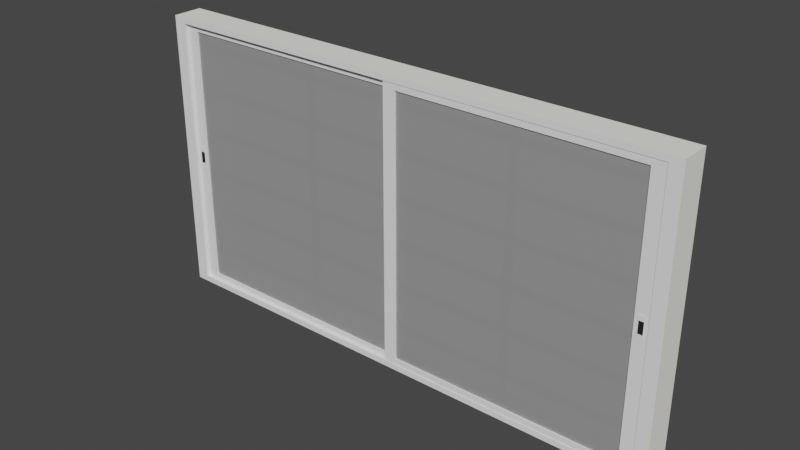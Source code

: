 # Source: Window1.blend  (saved by Blender 3.3.6; exported with 4.5.12 LTS)
import bpy
from mathutils import Matrix  # noqa: F401  (used for matrix-valued properties, if any)

bpy.ops.wm.read_factory_settings(use_empty=True)
scene = bpy.context.scene
scene.name = 'Scene'

# ---- collections
col_collection = bpy.data.collections.new('Collection'); scene.collection.children.link(col_collection)

# ---- materials (node trees are filled in below, after node groups)
mat_cage_in_001 = bpy.data.materials.new('Cage_in.001')
mat_cage_in_001.use_transparent_shadow = False
mat_cage_in_001.diffuse_color = (0.9, 0.9, 0.9, 1.0)
mat_cage_in_001.roughness = 1.0
mat_cage_out_001 = bpy.data.materials.new('Cage_out.001')
mat_cage_out_001.use_transparent_shadow = False
mat_cage_out_001.diffuse_color = (0.92, 0.91, 0.86, 1.0)
mat_cage_out_001.roughness = 1.0
mat_glass_001 = bpy.data.materials.new('Glass.001')
mat_glass_001.surface_render_method = 'BLENDED'
mat_glass_001.blend_method = 'BLEND'
mat_glass_001.use_transparent_shadow = False
mat_glass_001.diffuse_color = (0.8245, 0.8245, 0.8245, 1.0)
mat_glass_001.roughness = 0.69
mat_glass_001.metallic = 0.5
mat_frame_in_001 = bpy.data.materials.new('Frame_in.001')
mat_frame_in_001.use_transparent_shadow = False
mat_frame_in_001.diffuse_color = (0.9, 0.9, 0.9, 1.0)
mat_frame_in_001.roughness = 1.0
mat_frame_out_001 = bpy.data.materials.new('Frame_out.001')
mat_frame_out_001.use_transparent_shadow = False
mat_frame_out_001.diffuse_color = (0.92, 0.91, 0.86, 1.0)
mat_frame_out_001.roughness = 1.0
mat_black_plastic_001 = bpy.data.materials.new('black-plastic.001')
mat_black_plastic_001.use_transparent_shadow = False
mat_black_plastic_001.diffuse_color = (0.02038, 0.02038, 0.02038, 1.0)
mat_black_plastic_001.roughness = 1.0

# ---- material node trees
mat_cage_in_001.use_nodes = True; mat_cage_in_001.node_tree.nodes.clear()
_N = mat_cage_in_001.node_tree.nodes; _L = mat_cage_in_001.node_tree.links
n0 = _N.new('ShaderNodeBsdfPrincipled'); n0.name = 'Principled BSDF'; n0.location = (1200, 0)
n0.distribution = 'GGX'
n0.subsurface_method = 'RANDOM_WALK_SKIN'
n0.inputs[0].default_value = (0.9, 0.9, 0.9, 1.0)
n0.inputs[2].default_value = 1.0
n0.inputs[3].default_value = 1.0
n0.inputs[13].default_value = 0.0
n0.inputs[27].default_value = (0.0, 0.0, 0.0, 1.0)
n0.inputs[28].default_value = 1.0
n1 = _N.new('ShaderNodeOutputMaterial'); n1.name = 'Material Output'; n1.location = (1500, 0)
_L.new(n0.outputs[0], n1.inputs[0])
n1.is_active_output = True
mat_cage_out_001.use_nodes = True; mat_cage_out_001.node_tree.nodes.clear()
_N = mat_cage_out_001.node_tree.nodes; _L = mat_cage_out_001.node_tree.links
n0 = _N.new('ShaderNodeBsdfPrincipled'); n0.name = 'Principled BSDF'; n0.location = (1200, 0)
n0.distribution = 'GGX'
n0.subsurface_method = 'RANDOM_WALK_SKIN'
n0.inputs[0].default_value = (0.92, 0.91, 0.86, 1.0)
n0.inputs[2].default_value = 1.0
n0.inputs[3].default_value = 1.0
n0.inputs[13].default_value = 0.0
n0.inputs[27].default_value = (0.0, 0.0, 0.0, 1.0)
n0.inputs[28].default_value = 1.0
n1 = _N.new('ShaderNodeOutputMaterial'); n1.name = 'Material Output'; n1.location = (1500, 0)
_L.new(n0.outputs[0], n1.inputs[0])
n1.is_active_output = True
mat_glass_001.use_nodes = True; mat_glass_001.node_tree.nodes.clear()
_N = mat_glass_001.node_tree.nodes; _L = mat_glass_001.node_tree.links
n0 = _N.new('ShaderNodeBsdfPrincipled'); n0.name = 'Principled BSDF'; n0.location = (1200, 0)
n0.distribution = 'GGX'
n0.subsurface_method = 'RANDOM_WALK_SKIN'
n0.inputs[0].default_value = (0.8245, 0.8245, 0.8245, 1.0)
n0.inputs[1].default_value = 0.5
n0.inputs[2].default_value = 0.69
n0.inputs[3].default_value = 1.0
n0.inputs[4].default_value = 0.5
n0.inputs[27].default_value = (0.0, 0.0, 0.0, 1.0)
n0.inputs[28].default_value = 1.0
n1 = _N.new('ShaderNodeOutputMaterial'); n1.name = 'Material Output'; n1.location = (1500, 0)
_L.new(n0.outputs[0], n1.inputs[0])
n1.is_active_output = True
mat_frame_in_001.use_nodes = True; mat_frame_in_001.node_tree.nodes.clear()
_N = mat_frame_in_001.node_tree.nodes; _L = mat_frame_in_001.node_tree.links
n0 = _N.new('ShaderNodeBsdfPrincipled'); n0.name = 'Principled BSDF'; n0.location = (1200, 0)
n0.distribution = 'GGX'
n0.subsurface_method = 'RANDOM_WALK_SKIN'
n0.inputs[0].default_value = (0.9, 0.9, 0.9, 1.0)
n0.inputs[2].default_value = 1.0
n0.inputs[3].default_value = 1.0
n0.inputs[13].default_value = 0.0
n0.inputs[27].default_value = (0.0, 0.0, 0.0, 1.0)
n0.inputs[28].default_value = 1.0
n1 = _N.new('ShaderNodeOutputMaterial'); n1.name = 'Material Output'; n1.location = (1500, 0)
_L.new(n0.outputs[0], n1.inputs[0])
n1.is_active_output = True
mat_frame_out_001.use_nodes = True; mat_frame_out_001.node_tree.nodes.clear()
_N = mat_frame_out_001.node_tree.nodes; _L = mat_frame_out_001.node_tree.links
n0 = _N.new('ShaderNodeBsdfPrincipled'); n0.name = 'Principled BSDF'; n0.location = (1200, 0)
n0.distribution = 'GGX'
n0.subsurface_method = 'RANDOM_WALK_SKIN'
n0.inputs[0].default_value = (0.92, 0.91, 0.86, 1.0)
n0.inputs[2].default_value = 1.0
n0.inputs[3].default_value = 1.0
n0.inputs[13].default_value = 0.0
n0.inputs[27].default_value = (0.0, 0.0, 0.0, 1.0)
n0.inputs[28].default_value = 1.0
n1 = _N.new('ShaderNodeOutputMaterial'); n1.name = 'Material Output'; n1.location = (1500, 0)
_L.new(n0.outputs[0], n1.inputs[0])
n1.is_active_output = True
mat_black_plastic_001.use_nodes = True; mat_black_plastic_001.node_tree.nodes.clear()
_N = mat_black_plastic_001.node_tree.nodes; _L = mat_black_plastic_001.node_tree.links
n0 = _N.new('ShaderNodeBsdfPrincipled'); n0.name = 'Principled BSDF'; n0.location = (1200, 0)
n0.distribution = 'GGX'
n0.subsurface_method = 'RANDOM_WALK_SKIN'
n0.inputs[0].default_value = (0.02038, 0.02038, 0.02038, 1.0)
n0.inputs[2].default_value = 1.0
n0.inputs[3].default_value = 1.0
n0.inputs[13].default_value = 0.0
n0.inputs[27].default_value = (0.0, 0.0, 0.0, 1.0)
n0.inputs[28].default_value = 1.0
n1 = _N.new('ShaderNodeOutputMaterial'); n1.name = 'Material Output'; n1.location = (1500, 0)
_L.new(n0.outputs[0], n1.inputs[0])
n1.is_active_output = True

# ---- world
world_world = bpy.data.worlds.new('World'); scene.world = world_world
world_world.use_nodes = True; world_world.node_tree.nodes.clear()
_N = world_world.node_tree.nodes; _L = world_world.node_tree.links
n0 = _N.new('ShaderNodeOutputWorld'); n0.name = 'World Output'; n0.location = (300, 300)
n1 = _N.new('ShaderNodeBackground'); n1.name = 'Background'; n1.location = (10, 300)
n1.inputs[0].default_value = (0.05088, 0.05088, 0.05088, 1.0)
_L.new(n1.outputs[0], n0.inputs[0])
n0.is_active_output = True
world_world.color = (0.05088, 0.05088, 0.05088)
world_world.use_sun_shadow = False
world_world.sun_shadow_jitter_overblur = 0.0

# ---- meshes
me_cage_cube = bpy.data.meshes.new('cage_Cube')
me_cage_cube.from_pydata([(-0.9907, -104.5, -11.54), (-0.9907, -109.0, -11.54), (-89.5, -109.0, -11.54), (-89.5, -104.5, -11.54), (89.5, -104.5, -11.54), (94.0, -104.5, -11.54), (94.0, -109.0, -11.54), (89.5, -109.0, -11.54), (89.5, -109.0, 12.49), (94.0, -109.0, 12.49), (94.0, 109.0, 12.49), (94.0, 109.0, -11.54), (89.5, 109.0, -11.54), (89.5, 109.0, 12.49), (-94.0, -104.5, 12.49), (-94.0, -104.5, -11.54), (-94.0, -109.0, -11.54), (-94.0, -109.0, 12.49), (-89.5, -109.0, 12.49), (-89.5, 109.0, 12.49), (-89.5, 109.0, -11.54), (-94.0, 109.0, -11.54), (-94.0, 109.0, 12.49), (94.0, 104.5, -11.54), (89.5, 104.5, -11.54), (8e-06, 109.0, 12.49), (8e-06, 109.0, -11.54), (-89.5, 104.5, -11.54), (-94.0, 104.5, -11.54), (-94.0, 104.5, 12.49), (89.5, 104.5, 10.06), (89.5, -104.5, 10.06), (-0.9907, -104.5, 10.06), (-89.5, -104.5, 10.06), (8e-06, 104.5, -11.54), (-0.9907, -109.0, 12.49), (94.0, -104.5, 12.49), (94.0, 104.5, 12.49), (8e-06, 104.5, 10.06), (-89.5, 104.5, 10.06), (89.5, 104.5, 12.56), (89.5, -104.5, 12.56), (-0.9907, -104.5, 12.56), (8e-06, 104.5, 12.56), (89.5, 109.0, 13.46), (94.0, 109.0, 13.46), (-89.5, 104.5, 12.56), (-89.5, 104.5, 13.46), (-89.5, -104.5, 13.46), (-89.5, -104.5, 12.56), (-94.0, 109.0, 13.46), (-89.5, 109.0, 13.46), (-89.5, -109.0, 13.46), (-94.0, -109.0, 13.46), (8e-06, 104.5, 13.46), (8e-06, 109.0, 13.46), (89.5, 104.5, 13.46), (89.5, -104.5, 13.46), (94.0, -104.5, 13.46), (94.0, 104.5, 13.46), (-0.9907, -104.5, 13.46), (-0.9907, -109.0, 13.46), (89.5, -109.0, 13.46), (94.0, -109.0, 13.46), (-94.0, 104.5, 13.46), (-94.0, -104.5, 13.46)], [], [(44, 45, 10, 13), (46, 47, 48, 49), (22, 50, 51, 19), (17, 18, 52, 53), (54, 55, 51, 47), (56, 57, 58, 59), (60, 61, 62, 57), (57, 62, 63, 58), (43, 54, 47, 46), (10, 45, 59, 37), (64, 50, 22, 29), (9, 63, 62, 8), (17, 53, 65, 14), (37, 59, 58, 36), (55, 25, 19, 51), (50, 64, 47, 51), (59, 45, 44, 56), (64, 29, 14, 65), (36, 58, 63, 9), (47, 64, 65, 48), (35, 61, 52, 18), (65, 53, 52, 48), (42, 32, 33, 49), (56, 40, 41, 57), (60, 42, 49, 48), (38, 43, 46, 39), (39, 46, 49, 33), (57, 41, 42, 60), (8, 62, 61, 35), (48, 52, 61, 60), (44, 13, 25, 55), (40, 56, 54, 43), (56, 44, 55, 54), (0, 1, 2, 3), (4, 5, 6, 7), (8, 7, 6, 9), (10, 11, 12, 13), (14, 15, 16, 17), (15, 3, 2, 16), (17, 16, 2, 18), (19, 20, 21, 22), (12, 11, 23, 24), (25, 26, 20, 19), (21, 20, 27, 28), (22, 21, 28, 29), (28, 27, 3, 15), (30, 24, 4, 31), (29, 28, 15, 14), (24, 23, 5, 4), (26, 34, 27, 20), (1, 35, 18, 2), (5, 36, 9, 6), (11, 10, 37, 23), (23, 37, 36, 5), (34, 38, 39, 27), (40, 30, 31, 41), (27, 39, 33, 3), (41, 31, 32, 42), (7, 8, 35, 1), (4, 7, 1, 0), (30, 40, 43, 38), (24, 30, 38, 34), (12, 24, 34, 26), (13, 12, 26, 25)])
me_cage_cube.polygons.foreach_set('use_smooth', [True] * 64)
me_cage_cube.polygons.foreach_set('material_index', [0, 0, 0, 0, 0, 0, 0, 0, 0, 0, 0, 0, 0, 0, 0, 0, 0, 0, 0, 0, 0, 0, 0, 0, 0, 0, 0, 0, 0, 0, 0, 0, 0, 1, 1, 1, 1, 1, 1, 1, 1, 1, 1, 1, 1, 1, 1, 1, 1, 1, 1, 1, 1, 1, 1, 1, 1, 1, 1, 1, 1, 1, 1, 1])
_k = set([(1, 2), (1, 7), (2, 16), (3, 27), (4, 7), (4, 24), (5, 6), (5, 23), (6, 7), (6, 9), (9, 63), (10, 11), (10, 45), (11, 12), (11, 23), (12, 26), (15, 16), (15, 28), (16, 17), (17, 53), (20, 21), (20, 26), (21, 22), (21, 28), (22, 50), (24, 30), (24, 34), (27, 34), (27, 39), (30, 31), (30, 40), (31, 41), (33, 49), (39, 46), (40, 56), (41, 57), (44, 45), (44, 55), (45, 59), (46, 47), (47, 48), (47, 54), (48, 49), (48, 60), (50, 51), (50, 64), (51, 55), (52, 53), (52, 61), (53, 65), (54, 56), (56, 57), (57, 60), (58, 59), (58, 63), (61, 62), (62, 63), (64, 65)])
me_cage_cube.attributes.new('sharp_edge', 'BOOLEAN', 'EDGE').data.foreach_set('value', [ (min(e.vertices), max(e.vertices)) in _k for e in me_cage_cube.edges])
me_cage_cube.materials.append(mat_cage_in_001)
me_cage_cube.materials.append(mat_cage_out_001)
me_cage_cube.update()
me_cage_cube.normals_split_custom_set([tuple(v) for v in zip(*[iter([0.0, 1.0, 0.0, 0.0, 1.0, 0.0, 0.0, 1.0, 0.0, 0.0, 1.0, 0.0, 1.0, 0.0, 0.0, 1.0, 0.0, 0.0, 1.0, 0.0, 0.0, 1.0, 0.0, 0.0, 0.0, 1.0, 0.0, 0.0, 1.0, 0.0, 0.0, 1.0, 0.0, 0.0, 1.0, 0.0, 0.0, -1.0, 0.0, 0.0, -1.0, 0.0, 0.0, -1.0, 0.0, 0.0, -1.0, 0.0, 0.0, -2.119e-07, 1.0, 0.0, -2.119e-07, 1.0, 0.0, -2.119e-07, 1.0, 3.638e-08, -1.96e-07, 1.0, 0.0, -1.96e-07, 1.0, 0.0, -1.96e-07, 1.0, 0.0, -1.881e-07, 1.0, 0.0, -1.881e-07, 1.0, 0.0, -2.119e-07, 1.0, 0.0, -2.119e-07, 1.0, 0.0, -2.119e-07, 1.0, 0.0, -1.96e-07, 1.0, 0.0, -1.96e-07, 1.0, 0.0, -2.119e-07, 1.0, 0.0, -2.119e-07, 1.0, 0.0, -1.881e-07, 1.0, 0.0, -1.0, 0.0, 0.0, -1.0, 0.0, 0.0, -1.0, 0.0, 0.0, -1.0, 0.0, 1.0, 0.0, 0.0, 1.0, 0.0, 0.0, 1.0, 0.0, 0.0, 1.0, 0.0, 0.0, -1.0, 2.204e-07, 0.0, -1.0, 4.408e-07, 0.0, -1.0, 2.204e-07, 0.0, -1.0, 1.102e-07, 0.0, 0.0, -1.0, 0.0, 0.0, -1.0, 0.0, 0.0, -1.0, 0.0, 0.0, -1.0, 0.0, -1.0, 0.0, 0.0, -1.0, 0.0, 0.0, -1.0, 0.0, 0.0, -1.0, 0.0, 0.0, 1.0, 0.0, 0.0, 1.0, 0.0, 0.0, 1.0, 0.0, 0.0, 1.0, 0.0, 0.0, 0.0, 1.0, 0.0, 0.0, 1.0, 0.0, 0.0, 1.0, 0.0, 0.0, 1.0, 0.0, 0.0, -2.119e-07, 1.0, 5.458e-08, -1.881e-07, 1.0, 3.638e-08, -1.96e-07, 1.0, 0.0, -2.119e-07, 1.0, 0.0, -1.881e-07, 1.0, 0.0, -2.119e-07, 1.0, 0.0, -2.119e-07, 1.0, 0.0, -1.96e-07, 1.0, -1.0, 2.204e-07, 0.0, -1.0, 1.102e-07, 0.0, -1.0, 0.0, 0.0, -1.0, 0.0, 0.0, 1.0, 0.0, 0.0, 1.0, 0.0, 0.0, 1.0, 0.0, 0.0, 1.0, 0.0, 0.0, 3.638e-08, -1.96e-07, 1.0, 5.458e-08, -1.881e-07, 1.0, 5.458e-08, -1.881e-07, 1.0, 3.638e-08, -1.96e-07, 1.0, 0.0, -1.0, 0.0, 0.0, -1.0, 0.0, 0.0, -1.0, 0.0, 0.0, -1.0, 0.0, 5.458e-08, -1.881e-07, 1.0, 0.0, -2.119e-07, 1.0, 0.0, -2.119e-07, 1.0, 3.638e-08, -1.96e-07, 1.0, -4.216e-08, 1.0, 0.0, -4.216e-08, 1.0, 0.0, 0.0, 1.0, 0.0, 0.0, 1.0, 0.0, -1.0, 0.0, 0.0, -1.0, 0.0, 0.0, -1.0, 0.0, 0.0, -1.0, 0.0, 0.0, -4.216e-08, 1.0, 0.0, -4.216e-08, 1.0, 0.0, 0.0, 1.0, 0.0, 0.0, 1.0, 0.0, 0.0, -1.0, 0.0, 0.0, -1.0, 0.0, 0.0, -1.0, 0.0, 0.0, -1.0, 0.0, 1.0, 0.0, 0.0, 1.0, 0.0, 0.0, 1.0, 0.0, 0.0, 1.0, 0.0, 0.0, -8.431e-08, 1.0, 0.0, -8.431e-08, 1.0, 0.0, -4.216e-08, 1.0, 0.0, -4.216e-08, 1.0, 0.0, 0.0, -1.0, 0.0, 0.0, -1.0, 0.0, 0.0, -1.0, 0.0, 0.0, -1.0, 0.0, 3.638e-08, -1.96e-07, 1.0, 0.0, -2.119e-07, 1.0, 0.0, -2.119e-07, 1.0, 0.0, -2.119e-07, 1.0, 0.0, 1.0, 0.0, 0.0, 1.0, 0.0, 0.0, 1.0, 0.0, 0.0, 1.0, 0.0, 0.0, -1.0, 0.0, 0.0, -1.0, 0.0, 0.0, -1.0, 0.0, 0.0, -1.0, 0.0, 0.0, -1.96e-07, 1.0, 0.0, -2.119e-07, 1.0, 0.0, -2.119e-07, 1.0, 0.0, -2.119e-07, 1.0, 0.0, 2.119e-07, -1.0, 0.0, 2.119e-07, -1.0, 0.0, 2.119e-07, -1.0, 0.0, 1.96e-07, -1.0, 0.0, 1.881e-07, -1.0, 0.0, 1.881e-07, -1.0, 0.0, 2.119e-07, -1.0, 0.0, 2.119e-07, -1.0, 0.0, -1.0, 0.0, 0.0, -1.0, 0.0, 0.0, -1.0, 0.0, 0.0, -1.0, 0.0, 0.0, 1.0, 0.0, 0.0, 1.0, 0.0, 0.0, 1.0, 0.0, 0.0, 1.0, 0.0, -1.0, 0.0, 0.0, -1.0, 0.0, 0.0, -1.0, 0.0, 0.0, -1.0, 0.0, 0.0, 0.0, 1.881e-07, -1.0, 0.0, 1.96e-07, -1.0, 0.0, 2.119e-07, -1.0, 0.0, 2.119e-07, -1.0, 0.0, -1.0, 0.0, 0.0, -1.0, 0.0, 0.0, -1.0, 0.0, 0.0, -1.0, 0.0, 0.0, 1.0, 0.0, 0.0, 1.0, 0.0, 0.0, 1.0, 0.0, 0.0, 1.0, 0.0, 0.0, 2.119e-07, -1.0, 0.0, 2.119e-07, -1.0, 0.0, 1.881e-07, -1.0, 0.0, 1.96e-07, -1.0, 0.0, 1.0, 0.0, 0.0, 1.0, 0.0, 0.0, 1.0, 0.0, 0.0, 1.0, 0.0, 0.0, 2.119e-07, -1.0, 0.0, 2.119e-07, -1.0, 0.0, 1.96e-07, -1.0, 0.0, 1.881e-07, -1.0, -1.0, 2.204e-07, 0.0, -1.0, 0.0, 0.0, -1.0, 0.0, 0.0, -1.0, 1.102e-07, 0.0, 0.0, 1.881e-07, -1.0, 0.0, 1.96e-07, -1.0, 0.0, 1.96e-07, -1.0, 0.0, 1.881e-07, -1.0, -1.0, 0.0, 0.0, -1.0, 0.0, 0.0, -1.0, 0.0, 0.0, -1.0, 0.0, 0.0, -1.0, 1.102e-07, 0.0, -1.0, 0.0, 0.0, -1.0, 0.0, 0.0, -1.0, 0.0, 0.0, 0.0, 1.96e-07, -1.0, 0.0, 1.881e-07, -1.0, 0.0, 1.881e-07, -1.0, 0.0, 1.881e-07, -1.0, 0.0, 2.119e-07, -1.0, 0.0, 2.119e-07, -1.0, 0.0, 1.96e-07, -1.0, 0.0, 2.119e-07, -1.0, 0.0, -1.0, 0.0, 0.0, -1.0, 0.0, 0.0, -1.0, 0.0, 0.0, -1.0, 0.0, 1.0, 0.0, 0.0, 1.0, 0.0, 0.0, 1.0, 0.0, 0.0, 1.0, 0.0, 0.0, 1.0, 0.0, 0.0, 1.0, 0.0, 0.0, 1.0, 0.0, 0.0, 1.0, 0.0, 0.0, 1.0, 0.0, 0.0, 1.0, 0.0, 0.0, 1.0, 0.0, 0.0, 1.0, 0.0, 0.0, 0.0, -1.0, 0.0, 0.0, -1.0, 0.0, 0.0, -1.0, 0.0, 0.0, -1.0, 0.0, -1.0, 0.0, 0.0, -1.0, 0.0, 0.0, -1.0, 0.0, 0.0, -1.0, 0.0, 0.0, 1.0, 0.0, 0.0, 1.0, 0.0, 0.0, 1.0, 0.0, 0.0, 1.0, 0.0, 0.0, -8.431e-08, 1.0, 0.0, -8.431e-08, 1.0, 0.0, -4.216e-08, 1.0, 0.0, -4.216e-08, 1.0, 0.0, 0.0, -1.0, 0.0, 0.0, -1.0, 0.0, 0.0, -1.0, 0.0, 0.0, -1.0, 0.0, 0.0, 2.119e-07, -1.0, 0.0, 2.119e-07, -1.0, 0.0, 2.119e-07, -1.0, 0.0, 2.119e-07, -1.0, 0.0, -1.0, 0.0, 0.0, -1.0, 0.0, 0.0, -1.0, 0.0, 0.0, -1.0, 0.0, 0.0, -1.0, 0.0, 0.0, -1.0, 0.0, 0.0, -1.0, 0.0, 0.0, -1.0, 0.0, 0.0, 2.119e-07, -1.0, 0.0, 1.96e-07, -1.0, 0.0, 2.119e-07, -1.0, 0.0, 2.119e-07, -1.0, 0.0, 1.0, 0.0, 0.0, 1.0, 0.0, 0.0, 1.0, 0.0, 0.0, 1.0, 0.0])] * 3)])
me_sweethome3d_opening_on_rail_1_glass_001 = bpy.data.meshes.new('sweethome3d_opening_on_rail_1_glass.001')
me_sweethome3d_opening_on_rail_1_glass_001.from_pydata([(2.174, -99.9, 11.86), (2.174, 99.9, 11.86), (2.174, 99.9, 11.66), (2.174, -99.9, 11.66), (85.04, 99.9, 11.86), (85.04, 99.9, 11.66), (85.04, -99.9, 11.86), (85.04, -99.9, 11.66), (-2.257, 99.82, 11.74), (-2.257, 104.4, 11.74), (-2.257, 104.4, 10.49), (-2.257, 99.82, 10.49), (2.243, 104.4, 11.74), (2.243, 104.4, 10.49), (2.243, 99.82, 12.99), (2.243, 104.4, 12.99), (-2.257, 104.4, 12.99), (-2.257, 99.82, 12.99), (-2.257, -99.82, 11.74), (-2.257, -99.82, 12.99), (84.97, 99.82, 12.99), (84.97, -99.82, 12.99), (89.47, -99.82, 12.99), (89.47, 99.82, 12.99), (84.97, 104.4, 12.99), (89.47, 99.82, 11.74), (89.47, 99.82, 10.49), (89.47, 104.4, 10.49), (89.47, 104.4, 11.74), (84.97, 104.4, 10.49), (84.97, 104.4, 11.74), (89.47, 104.4, 12.99), (89.47, -99.82, 11.74), (89.47, -99.82, 10.49), (84.97, -104.4, 11.74), (84.97, -104.4, 12.99), (2.243, -104.4, 12.99), (2.243, -104.4, 11.74), (-2.257, -99.82, 10.49), (-2.257, -104.4, 10.49), (-2.257, -104.4, 11.74), (2.243, -104.4, 10.49), (2.243, -99.82, 12.99), (-2.257, -104.4, 12.99), (89.47, -104.4, 11.74), (89.47, -104.4, 10.49), (84.97, -104.4, 10.49), (89.47, -104.4, 12.99), (84.97, -99.82, 11.74), (2.243, -99.82, 11.74), (84.97, 99.82, 11.74), (2.243, 99.82, 11.74), (2.243, 99.82, 10.49), (2.243, -99.82, 10.49), (84.97, 99.82, 10.49), (84.97, -99.82, 10.49), (86.06, 4.495, 13.22), (86.06, 8.5, 13.22), (86.06, 8.5, 13.01), (86.06, 4.495, 13.01), (88.07, 8.5, 13.22), (88.37, 8.5, 13.22), (88.37, 8.5, 13.01), (88.07, 8.5, 13.01), (88.37, -4.495, 13.22), (88.37, -8.5, 13.22), (88.37, -8.5, 13.01), (88.37, -4.495, 13.01), (86.37, -8.5, 13.22), (86.06, -8.5, 13.22), (86.06, -8.5, 13.01), (86.37, -8.5, 13.01), (88.07, 4.495, 13.01), (88.37, 4.495, 13.01), (86.37, 4.495, 13.22), (86.37, 8.5, 13.22), (86.37, -4.495, 13.22), (86.06, -4.495, 13.22), (88.07, -8.5, 13.01), (88.07, -4.495, 13.01), (88.37, 4.495, 13.22), (86.06, -4.495, 13.01), (86.37, 4.495, 13.01), (86.37, -4.495, 13.01), (88.07, 4.495, 13.22), (88.07, -4.495, 13.22), (88.07, 4.495, 13.04), (88.07, -4.495, 13.04), (88.07, -8.5, 13.22), (86.37, 8.5, 13.01), (86.37, -4.495, 13.04), (86.37, 4.495, 13.04)], [], [(0, 1, 2, 3), (1, 4, 5, 2), (4, 6, 7, 5), (6, 0, 3, 7), (3, 2, 5, 7), (6, 4, 1, 0), (8, 9, 10, 11), (9, 12, 13, 10), (14, 15, 16, 17), (8, 18, 19, 17), (20, 21, 22, 23), (24, 15, 14, 20), (25, 26, 27, 28), (28, 27, 29, 30), (20, 23, 31, 24), (25, 32, 33, 26), (34, 35, 36, 37), (18, 38, 39, 40), (40, 39, 41, 37), (42, 19, 43, 36), (17, 19, 42, 14), (35, 21, 42, 36), (32, 44, 45, 33), (44, 34, 46, 45), (21, 35, 47, 22), (30, 12, 15, 24), (29, 13, 12, 30), (47, 35, 34, 44), (22, 47, 44, 32), (43, 40, 37, 36), (19, 18, 40, 43), (46, 34, 37, 41), (23, 22, 32, 25), (31, 28, 30, 24), (23, 25, 28, 31), (11, 38, 18, 8), (16, 15, 12, 9), (17, 16, 9, 8), (21, 48, 49, 42), (21, 20, 50, 48), (20, 14, 51, 50), (42, 49, 51, 14), (11, 10, 13, 52), (52, 53, 38, 11), (49, 53, 52, 51), (54, 52, 13, 29), (50, 51, 52, 54), (26, 54, 29, 27), (26, 33, 55, 54), (48, 50, 54, 55), (38, 53, 41, 39), (55, 46, 41, 53), (48, 55, 53, 49), (33, 45, 46, 55), (87, 86, 91, 90), (56, 57, 58, 59), (60, 61, 62, 63), (64, 65, 66, 67), (68, 69, 70, 71), (72, 63, 62, 73), (74, 75, 57, 56), (68, 76, 77, 69), (76, 74, 56, 77), (78, 79, 67, 66), (79, 72, 73, 67), (61, 80, 73, 62), (80, 64, 67, 73), (69, 77, 81, 70), (77, 56, 59, 81), (81, 59, 82, 83), (83, 82, 72, 79), (70, 81, 83, 71), (71, 83, 79, 78), (64, 80, 84, 85), (85, 84, 86, 87), (65, 64, 85, 88), (88, 85, 76, 68), (80, 61, 60, 84), (84, 60, 75, 74), (59, 58, 89, 82), (82, 89, 63, 72), (65, 88, 78, 66), (88, 68, 71, 78), (57, 75, 89, 58), (75, 60, 63, 89), (74, 76, 90, 91), (76, 85, 87, 90), (84, 74, 91, 86)])
me_sweethome3d_opening_on_rail_1_glass_001.polygons.foreach_set('use_smooth', [True] * 88)
me_sweethome3d_opening_on_rail_1_glass_001.polygons.foreach_set('material_index', [0, 0, 0, 0, 0, 0, 1, 1, 1, 1, 1, 1, 1, 1, 1, 1, 1, 1, 1, 1, 1, 1, 1, 1, 1, 1, 1, 1, 1, 1, 1, 1, 1, 1, 1, 1, 1, 1, 1, 1, 1, 1, 2, 2, 2, 2, 2, 2, 2, 2, 2, 2, 2, 2, 3, 1, 1, 1, 1, 1, 1, 1, 1, 1, 1, 1, 1, 1, 1, 1, 1, 1, 1, 1, 1, 1, 1, 1, 1, 1, 1, 1, 1, 1, 1, 1, 1, 1])
_k = set([(0, 1), (0, 3), (0, 6), (1, 2), (1, 4), (2, 3), (2, 5), (3, 7), (4, 5), (4, 6), (5, 7), (6, 7), (9, 10), (9, 16), (10, 11), (10, 13), (11, 38), (13, 29), (14, 20), (14, 42), (14, 51), (15, 16), (15, 24), (16, 17), (17, 19), (19, 43), (20, 21), (20, 50), (21, 42), (21, 48), (22, 23), (22, 47), (23, 31), (24, 31), (26, 27), (26, 33), (27, 28), (27, 29), (28, 31), (33, 45), (35, 36), (35, 47), (36, 43), (38, 39), (39, 40), (39, 41), (40, 43), (41, 46), (42, 49), (44, 45), (44, 47), (45, 46), (48, 55), (49, 53), (50, 54), (51, 52), (52, 53), (52, 54), (53, 55), (54, 55), (56, 57), (56, 77), (57, 58), (57, 75), (58, 59), (58, 89), (59, 81), (60, 61), (60, 75), (61, 62), (61, 80), (62, 63), (62, 73), (63, 89), (64, 65), (64, 80), (65, 66), (65, 88), (66, 67), (66, 78), (67, 73), (68, 69), (68, 88), (69, 70), (69, 77), (70, 71), (70, 81), (71, 78), (74, 76), (74, 84), (74, 91), (76, 85), (76, 90), (84, 85), (84, 86), (85, 87), (86, 87), (86, 91), (87, 90), (90, 91)])
me_sweethome3d_opening_on_rail_1_glass_001.attributes.new('sharp_edge', 'BOOLEAN', 'EDGE').data.foreach_set('value', [ (min(e.vertices), max(e.vertices)) in _k for e in me_sweethome3d_opening_on_rail_1_glass_001.edges])
me_sweethome3d_opening_on_rail_1_glass_001.materials.append(mat_glass_001)
me_sweethome3d_opening_on_rail_1_glass_001.materials.append(mat_frame_in_001)
me_sweethome3d_opening_on_rail_1_glass_001.materials.append(mat_frame_out_001)
me_sweethome3d_opening_on_rail_1_glass_001.materials.append(mat_black_plastic_001)
me_sweethome3d_opening_on_rail_1_glass_001.update()
me_sweethome3d_opening_on_rail_1_glass_001.normals_split_custom_set([tuple(v) for v in zip(*[iter([-1.0, -6.195e-10, 0.0, -1.0, -6.195e-10, 0.0, -1.0, -6.195e-10, 0.0, -1.0, -6.195e-10, 0.0, 0.0, 1.0, 0.0, 0.0, 1.0, 0.0, 0.0, 1.0, 0.0, 0.0, 1.0, 0.0, 1.0, 2.728e-08, 0.0, 1.0, 2.728e-08, 0.0, 1.0, 2.728e-08, 0.0, 1.0, 2.728e-08, 0.0, 0.0, -1.0, 0.0, 0.0, -1.0, 0.0, 0.0, -1.0, 0.0, 0.0, -1.0, 0.0, 0.0, 9.547e-08, -1.0, 0.0, 9.547e-08, -1.0, 0.0, 9.547e-08, -1.0, 0.0, 9.547e-08, -1.0, 0.0, -9.069e-08, 1.0, 0.0, -9.069e-08, 1.0, 0.0, -9.069e-08, 1.0, 0.0, -9.069e-08, 1.0, -1.0, -7.269e-10, 0.0, -1.0, -1.128e-09, 0.0, -1.0, -1.128e-09, 0.0, -1.0, -7.334e-10, 0.0, 0.0, 1.0, 0.0, 0.0, 1.0, 0.0, 0.0, 1.0, 0.0, 0.0, 1.0, 0.0, 0.0, -3.981e-08, 1.0, 0.0, 0.0, 1.0, 0.0, 0.0, 1.0, 0.0, -5.971e-08, 1.0, -1.0, -7.269e-10, 0.0, -1.0, -1.627e-10, 0.0, -1.0, -1.563e-10, 0.0, -1.0, -7.205e-10, 0.0, 0.0, -3.981e-08, 1.0, 0.0, -1.796e-07, 1.0, 0.0, -1.645e-07, 1.0, 0.0, -5.971e-08, 1.0, 0.0, 0.0, 1.0, 0.0, 0.0, 1.0, 0.0, -3.981e-08, 1.0, 0.0, -3.981e-08, 1.0, 1.0, 1.226e-09, 0.0, 1.0, -6.417e-09, 0.0, 1.0, 0.0, 0.0, 1.0, 0.0, 0.0, 0.0, 1.0, 0.0, 0.0, 1.0, 0.0, 0.0, 1.0, 0.0, 0.0, 1.0, 0.0, 0.0, -3.981e-08, 1.0, 0.0, -5.971e-08, 1.0, 0.0, 0.0, 1.0, 0.0, 0.0, 1.0, 1.0, 1.226e-09, 0.0, 1.0, -1.223e-07, 0.0, 1.0, -1.3e-07, 0.0, 1.0, -6.417e-09, 0.0, 0.0, -1.0, 0.0, 0.0, -1.0, 0.0, 0.0, -1.0, 0.0, 0.0, -1.0, 0.0, -1.0, -1.627e-10, 0.0, -1.0, -1.691e-10, 0.0, -1.0, 0.0, 0.0, -1.0, 0.0, 0.0, 0.0, -1.0, 0.0, 0.0, -1.0, 0.0, 0.0, -1.0, 0.0, 0.0, -1.0, 0.0, 0.0, -1.796e-07, 1.0, 0.0, -1.645e-07, 1.0, 0.0, -2.096e-07, 1.0, 0.0, -2.096e-07, 1.0, 0.0, -5.971e-08, 1.0, 0.0, -1.645e-07, 1.0, 0.0, -1.796e-07, 1.0, 0.0, -3.981e-08, 1.0, 0.0, -2.096e-07, 1.0, 0.0, -1.796e-07, 1.0, 0.0, -1.796e-07, 1.0, 0.0, -2.096e-07, 1.0, 1.0, -1.223e-07, 0.0, 1.0, -2.471e-07, 0.0, 1.0, -2.471e-07, 0.0, 1.0, -1.3e-07, 0.0, 0.0, -1.0, 0.0, 0.0, -1.0, 0.0, 0.0, -1.0, 0.0, 0.0, -1.0, 0.0, 0.0, -1.796e-07, 1.0, 0.0, -2.096e-07, 1.0, 0.0, -2.096e-07, 1.0, 0.0, -1.645e-07, 1.0, 0.0, 1.0, 0.0, 0.0, 1.0, 0.0, 0.0, 1.0, 0.0, 0.0, 1.0, 0.0, 0.0, 1.0, 0.0, 0.0, 1.0, 0.0, 0.0, 1.0, 0.0, 0.0, 1.0, 0.0, 0.0, -1.0, 0.0, 0.0, -1.0, 0.0, 0.0, -1.0, 0.0, 0.0, -1.0, 0.0, 1.0, -1.147e-07, 0.0, 1.0, -2.471e-07, 0.0, 1.0, -2.471e-07, 0.0, 1.0, -1.223e-07, 0.0, 0.0, -1.0, 0.0, 0.0, -1.0, 0.0, 0.0, -1.0, 0.0, 0.0, -1.0, 0.0, -1.0, -1.563e-10, 0.0, -1.0, -1.627e-10, 0.0, -1.0, 0.0, 0.0, -1.0, 0.0, 0.0, 0.0, -1.0, 0.0, 0.0, -1.0, 0.0, 0.0, -1.0, 0.0, 0.0, -1.0, 0.0, 1.0, 8.869e-09, 0.0, 1.0, -1.147e-07, 0.0, 1.0, -1.223e-07, 0.0, 1.0, 1.226e-09, 0.0, 0.0, 1.0, 0.0, 0.0, 1.0, 0.0, 0.0, 1.0, 0.0, 0.0, 1.0, 0.0, 1.0, 8.869e-09, 0.0, 1.0, 1.226e-09, 0.0, 1.0, 0.0, 0.0, 1.0, 0.0, 0.0, -1.0, -7.334e-10, 0.0, -1.0, -1.691e-10, 0.0, -1.0, -1.627e-10, 0.0, -1.0, -7.269e-10, 0.0, 0.0, 1.0, 0.0, 0.0, 1.0, 0.0, 0.0, 1.0, 0.0, 0.0, 1.0, 0.0, -1.0, -7.205e-10, 0.0, -1.0, -1.128e-09, 0.0, -1.0, -1.128e-09, 0.0, -1.0, -7.269e-10, 0.0, 0.0, 1.0, 0.0, 0.0, 1.0, 0.0, 0.0, 1.0, 0.0, 0.0, 1.0, 0.0, -1.0, -2.452e-09, 0.0, -1.0, -2.452e-09, 0.0, -1.0, -2.452e-09, 0.0, -1.0, -2.452e-09, 0.0, 0.0, -1.0, 0.0, 0.0, -1.0, 0.0, 0.0, -1.0, 0.0, 0.0, -1.0, 0.0, 1.0, 0.0, 0.0, 1.0, 0.0, 0.0, 1.0, 0.0, 0.0, 1.0, 0.0, 0.0, 0.0, 1.621e-07, -1.0, 0.0, 2.096e-07, -1.0, 0.0, 2.096e-07, -1.0, 0.0, 1.78e-07, -1.0, 0.0, 1.78e-07, -1.0, 0.0, 1.78e-07, -1.0, 0.0, 1.621e-07, -1.0, 0.0, 1.621e-07, -1.0, 1.0, 0.0, 0.0, 1.0, 0.0, 0.0, 1.0, 0.0, 0.0, 1.0, 0.0, 0.0, 0.0, 1.78e-07, -1.0, 0.0, 1.78e-07, -1.0, 0.0, 2.096e-07, -1.0, 0.0, 2.096e-07, -1.0, 0.0, -1.0, 0.0, 0.0, -1.0, 0.0, 0.0, -1.0, 0.0, 0.0, -1.0, 0.0, 0.0, 1.621e-07, -1.0, 0.0, 1.78e-07, -1.0, 0.0, 2.096e-07, -1.0, 0.0, 2.096e-07, -1.0, 0.0, 1.621e-07, -1.0, 0.0, 1.621e-07, -1.0, 0.0, 1.78e-07, -1.0, 0.0, 1.78e-07, -1.0, -1.0, -2.452e-09, 0.0, -1.0, -2.452e-09, 0.0, -1.0, -2.452e-09, 0.0, -1.0, -2.452e-09, 0.0, 0.0, 1.621e-07, -1.0, 0.0, 1.78e-07, -1.0, 0.0, 2.096e-07, -1.0, 0.0, 2.096e-07, -1.0, 0.0, 1.78e-07, -1.0, 0.0, 2.096e-07, -1.0, 0.0, 2.096e-07, -1.0, 0.0, 1.78e-07, -1.0, 0.0, 1.0, 0.0, 0.0, 1.0, 0.0, 0.0, 1.0, 0.0, 0.0, 1.0, 0.0, 0.0, 1.621e-07, -1.0, 0.0, 2.096e-07, -1.0, 0.0, 2.096e-07, -1.0, 0.0, 1.78e-07, -1.0, 0.0, -2.122e-07, 1.0, 0.0, -2.122e-07, 1.0, 0.0, -2.122e-07, 1.0, 0.0, -2.122e-07, 1.0, -1.0, -3.538e-09, 0.0, -1.0, -6.502e-08, 0.0, -1.0, -6.502e-08, 0.0, -1.0, -3.537e-09, 0.0, 0.0, 1.0, -6.17e-06, 0.0, 1.0, -7.136e-06, 0.0, 1.0, -7.136e-06, 0.0, 1.0, -6.17e-06, 1.0, -1.84e-07, 0.0, 1.0, 0.0, 0.0, 1.0, 0.0, 0.0, 1.0, -1.84e-07, 0.0, 0.0, -1.0, 3.085e-06, 0.0, -1.0, 3.568e-06, 0.0, -1.0, 3.568e-06, 0.0, -1.0, 3.085e-06, -1.372e-06, -1.295e-08, -1.0, 0.0, -2.381e-07, -1.0, 0.0, -2.381e-07, -1.0, -2.744e-06, -1.295e-08, -1.0, 0.0, -7.073e-08, 1.0, 0.0, 0.0, 1.0, 0.0, 0.0, 1.0, 0.0, -1.061e-07, 1.0, 0.0, 2.381e-07, 1.0, 0.0, 8.8e-08, 1.0, 0.0, 1.295e-08, 1.0, 0.0, 2.381e-07, 1.0, 0.0, 8.8e-08, 1.0, 0.0, -7.073e-08, 1.0, 0.0, -1.061e-07, 1.0, 0.0, 1.295e-08, 1.0, 0.0, 0.0, -1.0, -1.372e-06, 1.061e-07, -1.0, -2.744e-06, 1.061e-07, -1.0, 0.0, 0.0, -1.0, -1.372e-06, 1.061e-07, -1.0, -1.372e-06, -1.295e-08, -1.0, -2.744e-06, -1.295e-08, -1.0, -2.744e-06, 1.061e-07, -1.0, 1.0, 4.129e-07, 0.0, 1.0, 2.247e-08, 0.0, 1.0, 2.247e-08, 0.0, 1.0, 4.129e-07, 0.0, 1.0, 2.247e-08, 0.0, 1.0, -1.84e-07, 0.0, 1.0, -1.84e-07, 0.0, 1.0, 2.247e-08, 0.0, -1.0, 0.0, 0.0, -1.0, 2.897e-08, 0.0, -1.0, 2.897e-08, 0.0, -1.0, 0.0, 0.0, -1.0, 2.897e-08, 0.0, -1.0, -3.538e-09, 0.0, -1.0, -3.537e-09, 0.0, -1.0, 2.897e-08, 0.0, 2.744e-06, 1.061e-07, -1.0, 2.744e-06, -1.295e-08, -1.0, 1.372e-06, -1.295e-08, -1.0, 1.372e-06, 1.061e-07, -1.0, 1.372e-06, 1.061e-07, -1.0, 1.372e-06, -1.295e-08, -1.0, -1.372e-06, -1.295e-08, -1.0, -1.372e-06, 1.061e-07, -1.0, 0.0, 0.0, -1.0, 2.744e-06, 1.061e-07, -1.0, 1.372e-06, 1.061e-07, -1.0, 0.0, 0.0, -1.0, 0.0, 0.0, -1.0, 1.372e-06, 1.061e-07, -1.0, -1.372e-06, 1.061e-07, -1.0, 0.0, 0.0, -1.0, 0.0, 1.295e-08, 1.0, 0.0, -1.061e-07, 1.0, 0.0, -7.073e-08, 1.0, 0.0, 8.8e-08, 1.0, -1.0, 7.569e-08, 0.0, -1.0, 7.569e-08, 0.0, -1.0, 7.569e-08, 0.0, -1.0, 7.569e-08, 0.0, 0.0, 2.381e-07, 1.0, 0.0, 1.295e-08, 1.0, 0.0, 8.8e-08, 1.0, 0.0, 2.381e-07, 1.0, 0.0, 2.381e-07, 1.0, 0.0, 8.8e-08, 1.0, 0.0, 8.8e-08, 1.0, 0.0, 2.381e-07, 1.0, 0.0, -1.061e-07, 1.0, 0.0, 0.0, 1.0, 0.0, 0.0, 1.0, 0.0, -7.073e-08, 1.0, 0.0, -7.073e-08, 1.0, 0.0, 0.0, 1.0, 0.0, 0.0, 1.0, 0.0, -7.073e-08, 1.0, 2.744e-06, -1.295e-08, -1.0, 0.0, -2.381e-07, -1.0, 0.0, -2.381e-07, -1.0, 1.372e-06, -1.295e-08, -1.0, 1.372e-06, -1.295e-08, -1.0, 0.0, -2.381e-07, -1.0, 0.0, -2.381e-07, -1.0, -1.372e-06, -1.295e-08, -1.0, 0.0, -1.0, 3.568e-06, 0.0, -1.0, 3.085e-06, 0.0, -1.0, 3.085e-06, 0.0, -1.0, 3.568e-06, 0.0, -1.0, 3.085e-06, 0.0, -1.0, 3.085e-06, 0.0, -1.0, 3.085e-06, 0.0, -1.0, 3.085e-06, 0.0, 1.0, -7.136e-06, 0.0, 1.0, -6.17e-06, 0.0, 1.0, -6.17e-06, 0.0, 1.0, -7.136e-06, 0.0, 1.0, -6.17e-06, 0.0, 1.0, -6.17e-06, 0.0, 1.0, -6.17e-06, 0.0, 1.0, -6.17e-06, 1.0, 1.527e-07, 0.0, 1.0, 1.527e-07, 0.0, 1.0, 1.527e-07, 0.0, 1.0, 1.527e-07, 0.0, 0.0, 1.0, 0.0, 0.0, 1.0, 0.0, 0.0, 1.0, 0.0, 0.0, 1.0, 0.0, 0.0, -1.0, -6.142e-06, 0.0, -1.0, -6.142e-06, 0.0, -1.0, -6.142e-06, 0.0, -1.0, -6.142e-06])] * 3)])
me_sweethome3d_opening_on_rail_2_frame = bpy.data.meshes.new('sweethome3d_opening_on_rail_2_frame')
me_sweethome3d_opening_on_rail_2_frame.from_pydata([(-84.97, 99.82, 10.49), (-84.97, 104.4, 10.49), (-89.47, 104.4, 10.49), (-89.47, 99.82, 10.49), (-2.243, 99.82, 10.49), (-2.243, -99.82, 10.49), (2.257, -99.82, 10.49), (2.257, 99.82, 10.49), (-2.243, 104.4, 10.49), (2.257, 104.4, 10.49), (-84.97, -99.82, 10.49), (-89.47, -99.82, 10.49), (-89.47, -104.4, 10.49), (-84.97, -104.4, 10.49), (-2.243, -104.4, 10.49), (2.257, -104.4, 10.49), (-2.243, -104.4, 9.235), (2.257, -104.4, 9.235), (-2.243, -99.82, 9.235), (-84.97, -99.82, 9.235), (-2.243, 99.82, 9.235), (-84.97, 99.82, 9.235), (-89.47, 99.82, 9.235), (-89.47, 104.4, 9.235), (-89.47, 104.4, 7.985), (-89.47, 99.82, 7.985), (-84.97, 104.4, 9.235), (-84.97, 104.4, 7.985), (-84.97, 99.82, 7.985), (-89.47, -99.82, 9.235), (-84.97, -99.82, 7.985), (-89.47, -99.82, 7.985), (-2.243, 99.82, 7.985), (-2.243, 104.4, 7.985), (2.257, 99.82, 9.235), (2.257, 99.82, 7.985), (2.257, 104.4, 7.985), (2.257, 104.4, 9.235), (-2.243, 104.4, 9.235), (2.257, -99.82, 9.235), (2.257, -99.82, 7.985), (-2.243, -99.82, 7.985), (-84.97, -104.4, 9.235), (-89.47, -104.4, 7.985), (-89.47, -104.4, 9.235), (-84.97, -104.4, 7.985), (-2.243, -104.4, 7.985), (2.257, -104.4, 7.985), (-85.04, -99.9, 9.362), (-85.04, 99.9, 9.362), (-85.04, 99.9, 9.162), (-85.04, -99.9, 9.162), (-2.174, 99.9, 9.362), (-2.174, 99.9, 9.162), (-2.174, -99.9, 9.362), (-2.174, -99.9, 9.162), (-88.4, 4.495, 10.72), (-88.4, 8.5, 10.72), (-88.4, 8.5, 10.51), (-88.4, 4.495, 10.51), (-86.39, 8.5, 10.72), (-86.08, 8.5, 10.72), (-86.08, 8.5, 10.51), (-86.39, 8.5, 10.51), (-86.08, -4.495, 10.72), (-86.08, -8.5, 10.72), (-86.08, -8.5, 10.51), (-86.08, -4.495, 10.51), (-88.09, -8.5, 10.72), (-88.4, -8.5, 10.72), (-88.4, -8.5, 10.51), (-88.09, -8.5, 10.51), (-86.39, 4.495, 10.51), (-86.08, 4.495, 10.51), (-88.09, 4.495, 10.72), (-88.09, 8.5, 10.72), (-88.09, -4.495, 10.72), (-88.4, -4.495, 10.72), (-86.39, -8.5, 10.51), (-86.39, -4.495, 10.51), (-86.08, 4.495, 10.72), (-88.4, -4.495, 10.51), (-88.09, 4.495, 10.51), (-88.09, -4.495, 10.51), (-86.39, 4.495, 10.72), (-86.39, -4.495, 10.72), (-86.39, 4.495, 10.54), (-86.39, -4.495, 10.54), (-86.39, -8.5, 10.72), (-88.09, 8.5, 10.51), (-88.09, -4.495, 10.54), (-88.09, 4.495, 10.54)], [], [(0, 1, 2, 3), (4, 5, 6, 7), (8, 1, 0, 4), (4, 7, 9, 8), (10, 11, 12, 13), (3, 11, 10, 0), (14, 5, 10, 13), (5, 14, 15, 6), (15, 14, 16, 17), (5, 18, 19, 10), (5, 4, 20, 18), (4, 0, 21, 20), (10, 19, 21, 0), (22, 23, 24, 25), (23, 26, 27, 24), (25, 24, 27, 28), (22, 29, 11, 3), (28, 30, 31, 25), (19, 30, 28, 21), (32, 28, 27, 33), (20, 21, 28, 32), (34, 35, 36, 37), (37, 36, 33, 38), (35, 32, 33, 36), (34, 39, 40, 35), (35, 40, 41, 32), (18, 20, 32, 41), (16, 14, 13, 42), (29, 31, 43, 44), (44, 43, 45, 42), (31, 30, 45, 43), (41, 46, 45, 30), (18, 41, 30, 19), (39, 17, 47, 40), (17, 16, 46, 47), (40, 47, 46, 41), (38, 26, 1, 8), (33, 27, 26, 38), (6, 15, 17, 39), (12, 44, 42, 13), (11, 29, 44, 12), (46, 16, 42, 45), (7, 6, 39, 34), (9, 37, 38, 8), (7, 34, 37, 9), (25, 31, 29, 22), (2, 1, 26, 23), (3, 2, 23, 22), (48, 49, 50, 51), (49, 52, 53, 50), (52, 54, 55, 53), (54, 48, 51, 55), (51, 50, 53, 55), (54, 52, 49, 48), (87, 86, 91, 90), (56, 57, 58, 59), (60, 61, 62, 63), (64, 65, 66, 67), (68, 69, 70, 71), (72, 63, 62, 73), (74, 75, 57, 56), (68, 76, 77, 69), (76, 74, 56, 77), (78, 79, 67, 66), (79, 72, 73, 67), (61, 80, 73, 62), (80, 64, 67, 73), (69, 77, 81, 70), (77, 56, 59, 81), (81, 59, 82, 83), (83, 82, 72, 79), (70, 81, 83, 71), (71, 83, 79, 78), (64, 80, 84, 85), (85, 84, 86, 87), (65, 64, 85, 88), (88, 85, 76, 68), (80, 61, 60, 84), (84, 60, 75, 74), (59, 58, 89, 82), (82, 89, 63, 72), (65, 88, 78, 66), (88, 68, 71, 78), (57, 75, 89, 58), (75, 60, 63, 89), (74, 76, 90, 91), (76, 85, 87, 90), (84, 74, 91, 86)])
me_sweethome3d_opening_on_rail_2_frame.polygons.foreach_set('use_smooth', [True] * 88)
me_sweethome3d_opening_on_rail_2_frame.polygons.foreach_set('material_index', [0, 0, 0, 0, 0, 0, 0, 0, 0, 0, 0, 0, 0, 1, 1, 1, 1, 1, 1, 1, 1, 1, 1, 1, 1, 1, 1, 1, 1, 1, 1, 1, 1, 1, 1, 1, 1, 1, 1, 1, 1, 1, 1, 1, 1, 1, 1, 1, 2, 2, 2, 2, 2, 2, 3, 0, 0, 0, 0, 0, 0, 0, 0, 0, 0, 0, 0, 0, 0, 0, 0, 0, 0, 0, 0, 0, 0, 0, 0, 0, 0, 0, 0, 0, 0, 0, 0, 0])
_k = set([(0, 4), (0, 10), (0, 21), (1, 2), (1, 8), (2, 3), (2, 23), (3, 11), (4, 5), (4, 20), (5, 10), (5, 18), (6, 7), (6, 15), (7, 9), (8, 9), (9, 37), (10, 19), (11, 12), (12, 13), (12, 44), (13, 14), (14, 15), (15, 17), (17, 47), (18, 41), (19, 30), (20, 32), (21, 28), (23, 24), (24, 25), (24, 27), (25, 31), (27, 33), (28, 30), (28, 32), (30, 41), (31, 43), (32, 41), (33, 36), (35, 36), (35, 40), (36, 37), (40, 47), (43, 44), (43, 45), (45, 46), (46, 47), (48, 49), (48, 51), (48, 54), (49, 50), (49, 52), (50, 51), (50, 53), (51, 55), (52, 53), (52, 54), (53, 55), (54, 55), (56, 57), (56, 77), (57, 58), (57, 75), (58, 59), (58, 89), (59, 81), (60, 61), (60, 75), (61, 62), (61, 80), (62, 63), (62, 73), (63, 89), (64, 65), (64, 80), (65, 66), (65, 88), (66, 67), (66, 78), (67, 73), (68, 69), (68, 88), (69, 70), (69, 77), (70, 71), (70, 81), (71, 78), (74, 76), (74, 84), (74, 91), (76, 85), (76, 90), (84, 85), (84, 86), (85, 87), (86, 87), (86, 91), (87, 90), (90, 91)])
me_sweethome3d_opening_on_rail_2_frame.attributes.new('sharp_edge', 'BOOLEAN', 'EDGE').data.foreach_set('value', [ (min(e.vertices), max(e.vertices)) in _k for e in me_sweethome3d_opening_on_rail_2_frame.edges])
me_sweethome3d_opening_on_rail_2_frame.materials.append(mat_frame_in_001)
me_sweethome3d_opening_on_rail_2_frame.materials.append(mat_frame_out_001)
me_sweethome3d_opening_on_rail_2_frame.materials.append(mat_glass_001)
me_sweethome3d_opening_on_rail_2_frame.materials.append(mat_black_plastic_001)
me_sweethome3d_opening_on_rail_2_frame.update()
me_sweethome3d_opening_on_rail_2_frame.normals_split_custom_set([tuple(v) for v in zip(*[iter([0.0, -3.981e-08, 1.0, 0.0, 0.0, 1.0, 0.0, 0.0, 1.0, 0.0, -5.971e-08, 1.0, 0.0, -3.981e-08, 1.0, 0.0, -1.796e-07, 1.0, 0.0, -1.645e-07, 1.0, 0.0, -5.971e-08, 1.0, 0.0, 0.0, 1.0, 0.0, 0.0, 1.0, 0.0, -3.981e-08, 1.0, 0.0, -3.981e-08, 1.0, 0.0, -3.981e-08, 1.0, 0.0, -5.971e-08, 1.0, 0.0, 0.0, 1.0, 0.0, 0.0, 1.0, 0.0, -1.796e-07, 1.0, 0.0, -1.645e-07, 1.0, 0.0, -2.096e-07, 1.0, 0.0, -2.096e-07, 1.0, 0.0, -5.971e-08, 1.0, 0.0, -1.645e-07, 1.0, 0.0, -1.796e-07, 1.0, 0.0, -3.981e-08, 1.0, 0.0, -2.096e-07, 1.0, 0.0, -1.796e-07, 1.0, 0.0, -1.796e-07, 1.0, 0.0, -2.096e-07, 1.0, 0.0, -1.796e-07, 1.0, 0.0, -2.096e-07, 1.0, 0.0, -2.096e-07, 1.0, 0.0, -1.645e-07, 1.0, 0.0, -1.0, 0.0, 0.0, -1.0, 0.0, 0.0, -1.0, 0.0, 0.0, -1.0, 0.0, 0.0, 1.0, 0.0, 0.0, 1.0, 0.0, 0.0, 1.0, 0.0, 0.0, 1.0, 0.0, -1.0, -3.351e-10, 0.0, -1.0, -3.351e-10, 0.0, -1.0, -3.351e-10, 0.0, -1.0, -3.351e-10, 0.0, 0.0, -1.0, 0.0, 0.0, -1.0, 0.0, 0.0, -1.0, 0.0, 0.0, -1.0, 0.0, 1.0, 0.0, 0.0, 1.0, 0.0, 0.0, 1.0, 0.0, 0.0, 1.0, 0.0, 0.0, -1.0, -1.157e-07, 0.0, -1.0, -2.471e-07, 0.0, -1.0, -2.471e-07, 0.0, -1.0, -1.171e-07, 0.0, 0.0, 1.0, 0.0, 0.0, 1.0, 0.0, 0.0, 1.0, 0.0, 0.0, 1.0, 0.0, 0.0, 1.621e-07, -1.0, 0.0, 2.096e-07, -1.0, 0.0, 2.096e-07, -1.0, 0.0, 1.78e-07, -1.0, -1.0, -1.157e-07, 0.0, -1.0, 7.825e-09, 0.0, -1.0, 9.233e-09, 0.0, -1.0, -1.143e-07, 0.0, 0.0, 1.78e-07, -1.0, 0.0, 1.78e-07, -1.0, 0.0, 1.621e-07, -1.0, 0.0, 1.621e-07, -1.0, 1.0, 0.0, 0.0, 1.0, 0.0, 0.0, 1.0, 0.0, 0.0, 1.0, 0.0, 0.0, 0.0, 1.78e-07, -1.0, 0.0, 1.78e-07, -1.0, 0.0, 2.096e-07, -1.0, 0.0, 2.096e-07, -1.0, 0.0, -1.0, 0.0, 0.0, -1.0, 0.0, 0.0, -1.0, 0.0, 0.0, -1.0, 0.0, 1.0, 1.675e-10, 0.0, 1.0, 1.675e-10, 0.0, 1.0, 0.0, 0.0, 1.0, 0.0, 0.0, 0.0, 1.0, 0.0, 0.0, 1.0, 0.0, 0.0, 1.0, 0.0, 0.0, 1.0, 0.0, 0.0, 1.621e-07, -1.0, 0.0, 1.78e-07, -1.0, 0.0, 2.096e-07, -1.0, 0.0, 2.096e-07, -1.0, 1.0, 1.675e-10, 0.0, 1.0, -3.995e-10, 0.0, 1.0, -3.995e-10, 0.0, 1.0, 1.675e-10, 0.0, 0.0, 1.621e-07, -1.0, 0.0, 1.621e-07, -1.0, 0.0, 1.78e-07, -1.0, 0.0, 1.78e-07, -1.0, -1.0, -3.351e-10, 0.0, -1.0, -3.351e-10, 0.0, -1.0, -3.351e-10, 0.0, -1.0, -3.351e-10, 0.0, 0.0, -1.0, 0.0, 0.0, -1.0, 0.0, 0.0, -1.0, 0.0, 0.0, -1.0, 0.0, -1.0, 7.825e-09, 0.0, -1.0, 6.418e-09, 0.0, -1.0, 0.0, 0.0, -1.0, 0.0, 0.0, 0.0, -1.0, 0.0, 0.0, -1.0, 0.0, 0.0, -1.0, 0.0, 0.0, -1.0, 0.0, 0.0, 1.621e-07, -1.0, 0.0, 1.78e-07, -1.0, 0.0, 2.096e-07, -1.0, 0.0, 2.096e-07, -1.0, 0.0, 1.78e-07, -1.0, 0.0, 2.096e-07, -1.0, 0.0, 2.096e-07, -1.0, 0.0, 1.78e-07, -1.0, 0.0, 1.0, 0.0, 0.0, 1.0, 0.0, 0.0, 1.0, 0.0, 0.0, 1.0, 0.0, 1.0, -3.995e-10, 0.0, 1.0, -1.134e-09, 0.0, 1.0, -1.134e-09, 0.0, 1.0, -3.995e-10, 0.0, 0.0, -1.0, 0.0, 0.0, -1.0, 0.0, 0.0, -1.0, 0.0, 0.0, -1.0, 0.0, 0.0, 1.621e-07, -1.0, 0.0, 2.096e-07, -1.0, 0.0, 2.096e-07, -1.0, 0.0, 1.78e-07, -1.0, 0.0, 1.0, 0.0, 0.0, 1.0, 0.0, 0.0, 1.0, 0.0, 0.0, 1.0, 0.0, 0.0, 1.0, 0.0, 0.0, 1.0, 0.0, 0.0, 1.0, 0.0, 0.0, 1.0, 0.0, 1.0, -3.995e-10, 0.0, 1.0, -1.134e-09, 0.0, 1.0, -1.134e-09, 0.0, 1.0, -3.995e-10, 0.0, 0.0, -1.0, 0.0, 0.0, -1.0, 0.0, 0.0, -1.0, 0.0, 0.0, -1.0, 0.0, -1.0, 9.233e-09, 0.0, -1.0, 7.825e-09, 0.0, -1.0, 0.0, 0.0, -1.0, 0.0, 0.0, 0.0, -1.0, 0.0, 0.0, -1.0, 0.0, 0.0, -1.0, 0.0, 0.0, -1.0, 0.0, 1.0, 1.675e-10, 0.0, 1.0, -3.995e-10, 0.0, 1.0, -3.995e-10, 0.0, 1.0, 1.675e-10, 0.0, 0.0, 1.0, 0.0, 0.0, 1.0, 0.0, 0.0, 1.0, 0.0, 0.0, 1.0, 0.0, 1.0, 1.675e-10, 0.0, 1.0, 1.675e-10, 0.0, 1.0, 0.0, 0.0, 1.0, 0.0, 0.0, -1.0, -1.171e-07, 0.0, -1.0, 6.418e-09, 0.0, -1.0, 7.825e-09, 0.0, -1.0, -1.157e-07, 0.0, 0.0, 1.0, 0.0, 0.0, 1.0, 0.0, 0.0, 1.0, 0.0, 0.0, 1.0, 0.0, -1.0, -1.143e-07, 0.0, -1.0, -2.471e-07, 0.0, -1.0, -2.471e-07, 0.0, -1.0, -1.157e-07, 0.0, -1.0, 2.728e-08, 0.0, -1.0, 2.728e-08, 0.0, -1.0, 2.728e-08, 0.0, -1.0, 2.728e-08, 0.0, 0.0, 1.0, -5.892e-05, 0.0, 1.0, -5.892e-05, 0.0, 1.0, -5.892e-05, 0.0, 1.0, -5.892e-05, 1.0, 1.301e-10, 0.0, 1.0, 1.301e-10, 0.0, 1.0, 1.301e-10, 0.0, 1.0, 1.301e-10, 0.0, 0.0, -1.0, 5.892e-05, 0.0, -1.0, 5.892e-05, 0.0, -1.0, 5.892e-05, 0.0, -1.0, 5.892e-05, 0.0, 9.547e-08, -1.0, 0.0, 9.547e-08, -1.0, 0.0, 9.547e-08, -1.0, 0.0, 9.547e-08, -1.0, 0.0, -9.069e-08, 1.0, 0.0, -9.069e-08, 1.0, 0.0, -9.069e-08, 1.0, 0.0, -9.069e-08, 1.0, 0.0, -2.122e-07, 1.0, 0.0, -2.122e-07, 1.0, 0.0, -2.122e-07, 1.0, 0.0, -2.122e-07, 1.0, -1.0, 2.387e-08, 0.0, -1.0, 4.387e-07, 0.0, -1.0, 4.387e-07, 0.0, -1.0, 2.386e-08, 0.0, 0.0, 1.0, -6.17e-06, 0.0, 1.0, -7.136e-06, 0.0, 1.0, -7.136e-06, 0.0, 1.0, -6.17e-06, 1.0, 4.043e-08, 0.0, 1.0, 0.0, 0.0, 1.0, 0.0, 0.0, 1.0, 4.043e-08, 0.0, 0.0, -1.0, 3.085e-06, 0.0, -1.0, 3.568e-06, 0.0, -1.0, 3.568e-06, 0.0, -1.0, 3.085e-06, 8.375e-08, -1.295e-08, -1.0, 1.539e-06, -2.381e-07, -1.0, 3.079e-06, -2.381e-07, -1.0, 1.675e-07, -1.295e-08, -1.0, 9.145e-07, -7.073e-08, 1.0, 0.0, 0.0, 1.0, 0.0, 0.0, 1.0, 1.372e-06, -1.061e-07, 1.0, 0.0, 2.381e-07, 1.0, 9.145e-07, 8.8e-08, 1.0, 1.372e-06, 1.295e-08, 1.0, 0.0, 2.381e-07, 1.0, 9.145e-07, 8.8e-08, 1.0, 9.145e-07, -7.073e-08, 1.0, 1.372e-06, -1.061e-07, 1.0, 1.372e-06, 1.295e-08, 1.0, 0.0, 0.0, -1.0, -6.859e-07, 1.061e-07, -1.0, -1.372e-06, 1.061e-07, -1.0, 0.0, 0.0, -1.0, -6.859e-07, 1.061e-07, -1.0, 8.375e-08, -1.295e-08, -1.0, 1.675e-07, -1.295e-08, -1.0, -1.372e-06, 1.061e-07, -1.0, 1.0, -9.074e-08, 0.0, 1.0, -4.937e-09, 0.0, 1.0, -4.937e-09, 0.0, 1.0, -9.074e-08, 0.0, 1.0, -4.937e-09, 0.0, 1.0, 4.043e-08, 0.0, 1.0, 4.043e-08, 0.0, 1.0, -4.937e-09, 0.0, -1.0, 0.0, 0.0, -1.0, -1.955e-07, 0.0, -1.0, -1.955e-07, 0.0, -1.0, 0.0, 0.0, -1.0, -1.955e-07, 0.0, -1.0, 2.387e-08, 0.0, -1.0, 2.386e-08, 0.0, -1.0, -1.955e-07, 0.0, 1.372e-06, 1.061e-07, -1.0, 1.372e-06, -1.295e-08, -1.0, 6.859e-07, -1.295e-08, -1.0, 6.859e-07, 1.061e-07, -1.0, 6.859e-07, 1.061e-07, -1.0, 6.859e-07, -1.295e-08, -1.0, 8.375e-08, -1.295e-08, -1.0, -6.859e-07, 1.061e-07, -1.0, 0.0, 0.0, -1.0, 1.372e-06, 1.061e-07, -1.0, 6.859e-07, 1.061e-07, -1.0, 0.0, 0.0, -1.0, 0.0, 0.0, -1.0, 6.859e-07, 1.061e-07, -1.0, -6.859e-07, 1.061e-07, -1.0, 0.0, 0.0, -1.0, -1.372e-06, 1.295e-08, 1.0, -1.372e-06, -1.061e-07, 1.0, -9.145e-07, -7.073e-08, 1.0, -9.145e-07, 8.8e-08, 1.0, -1.0, 1.256e-07, 0.0, -1.0, 1.256e-07, 0.0, -1.0, 1.256e-07, 0.0, -1.0, 1.256e-07, 0.0, 0.0, 2.381e-07, 1.0, -1.372e-06, 1.295e-08, 1.0, -9.145e-07, 8.8e-08, 1.0, 0.0, 2.381e-07, 1.0, 0.0, 2.381e-07, 1.0, -9.145e-07, 8.8e-08, 1.0, 9.145e-07, 8.8e-08, 1.0, 0.0, 2.381e-07, 1.0, -1.372e-06, -1.061e-07, 1.0, 0.0, 0.0, 1.0, 0.0, 0.0, 1.0, -9.145e-07, -7.073e-08, 1.0, -9.145e-07, -7.073e-08, 1.0, 0.0, 0.0, 1.0, 0.0, 0.0, 1.0, 9.145e-07, -7.073e-08, 1.0, 1.372e-06, -1.295e-08, -1.0, 0.0, -2.381e-07, -1.0, 0.0, -2.381e-07, -1.0, 6.859e-07, -1.295e-08, -1.0, 6.859e-07, -1.295e-08, -1.0, 0.0, -2.381e-07, -1.0, 1.539e-06, -2.381e-07, -1.0, 8.375e-08, -1.295e-08, -1.0, 0.0, -1.0, 3.568e-06, 0.0, -1.0, 3.085e-06, 0.0, -1.0, 3.085e-06, 0.0, -1.0, 3.568e-06, 0.0, -1.0, 3.085e-06, 0.0, -1.0, 3.085e-06, 0.0, -1.0, 3.085e-06, 0.0, -1.0, 3.085e-06, 0.0, 1.0, -7.136e-06, 0.0, 1.0, -6.17e-06, 0.0, 1.0, -6.17e-06, 0.0, 1.0, -7.136e-06, 0.0, 1.0, -6.17e-06, 0.0, 1.0, -6.17e-06, 0.0, 1.0, -6.17e-06, 0.0, 1.0, -6.17e-06, 1.0, 1.027e-07, 0.0, 1.0, 1.027e-07, 0.0, 1.0, 1.027e-07, 0.0, 1.0, 1.027e-07, 0.0, 0.0, 1.0, 0.0, 0.0, 1.0, 0.0, 0.0, 1.0, 0.0, 0.0, 1.0, 0.0, 0.0, -1.0, 0.0, 0.0, -1.0, 0.0, 0.0, -1.0, 0.0, 0.0, -1.0, 0.0])] * 3)])
me_sweethome3d_unique_rail_cage = bpy.data.meshes.new('sweethome3d_unique_rail_cage')
me_sweethome3d_unique_rail_cage.from_pydata([(-0.9907, -104.5, -11.54), (-89.5, -104.5, -11.54), (89.5, -104.5, -11.54), (89.5, -104.5, 10.06), (-0.9907, -104.5, 10.06), (-89.5, -104.5, 10.06)], [], [(4, 0, 1, 5), (3, 2, 0, 4)])
me_sweethome3d_unique_rail_cage.polygons.foreach_set('use_smooth', [True] * 2)
me_sweethome3d_unique_rail_cage.materials.append(mat_cage_out_001)
me_sweethome3d_unique_rail_cage.update()
me_sweethome3d_unique_rail_cage.normals_split_custom_set([tuple(v) for v in zip(*[iter([-2.108e-08, 1.0, 0.0, -2.108e-08, 1.0, 0.0, 0.0, 1.0, 0.0, 0.0, 1.0, 0.0, -4.216e-08, 1.0, 0.0, -4.216e-08, 1.0, 0.0, -2.108e-08, 1.0, 0.0, -2.108e-08, 1.0, 0.0])] * 3)])
me_cylinder = bpy.data.meshes.new('Cylinder')
me_cylinder.from_pydata([(0.0, 1.0, -1.0), (0.0, 1.0, 1.0), (0.1951, 0.9808, -1.0), (0.1951, 0.9808, 1.0), (0.3827, 0.9239, -1.0), (0.3827, 0.9239, 1.0), (0.5556, 0.8315, -1.0), (0.5556, 0.8315, 1.0), (0.7071, 0.7071, -1.0), (0.7071, 0.7071, 1.0), (0.8315, 0.5556, -1.0), (0.8315, 0.5556, 1.0), (0.9239, 0.3827, -1.0), (0.9239, 0.3827, 1.0), (0.9808, 0.1951, -1.0), (0.9808, 0.1951, 1.0), (1.0, 0.0, -1.0), (1.0, 0.0, 1.0), (0.9808, -0.1951, -1.0), (0.9808, -0.1951, 1.0), (0.9239, -0.3827, -1.0), (0.9239, -0.3827, 1.0), (0.8315, -0.5556, -1.0), (0.8315, -0.5556, 1.0), (0.7071, -0.7071, -1.0), (0.7071, -0.7071, 1.0), (0.5556, -0.8315, -1.0), (0.5556, -0.8315, 1.0), (0.3827, -0.9239, -1.0), (0.3827, -0.9239, 1.0), (0.1951, -0.9808, -1.0), (0.1951, -0.9808, 1.0), (0.0, -1.0, -1.0), (0.0, -1.0, 1.0), (-0.1951, -0.9808, -1.0), (-0.1951, -0.9808, 1.0), (-0.3827, -0.9239, -1.0), (-0.3827, -0.9239, 1.0), (-0.5556, -0.8315, -1.0), (-0.5556, -0.8315, 1.0), (-0.7071, -0.7071, -1.0), (-0.7071, -0.7071, 1.0), (-0.8315, -0.5556, -1.0), (-0.8315, -0.5556, 1.0), (-0.9239, -0.3827, -1.0), (-0.9239, -0.3827, 1.0), (-0.9808, -0.1951, -1.0), (-0.9808, -0.1951, 1.0), (-1.0, 0.0, -1.0), (-1.0, 0.0, 1.0), (-0.9808, 0.1951, -1.0), (-0.9808, 0.1951, 1.0), (-0.9239, 0.3827, -1.0), (-0.9239, 0.3827, 1.0), (-0.8315, 0.5556, -1.0), (-0.8315, 0.5556, 1.0), (-0.7071, 0.7071, -1.0), (-0.7071, 0.7071, 1.0), (-0.5556, 0.8315, -1.0), (-0.5556, 0.8315, 1.0), (-0.3827, 0.9239, -1.0), (-0.3827, 0.9239, 1.0), (-0.1951, 0.9808, -1.0), (-0.1951, 0.9808, 1.0), (52.2, 1.0, -1.0), (52.2, 1.0, 1.0), (52.4, 0.9808, -1.0), (52.4, 0.9808, 1.0), (52.58, 0.9239, -1.0), (52.58, 0.9239, 1.0), (52.76, 0.8315, -1.0), (52.76, 0.8315, 1.0), (52.91, 0.7071, -1.0), (52.91, 0.7071, 1.0), (53.03, 0.5556, -1.0), (53.03, 0.5556, 1.0), (53.12, 0.3827, -1.0), (53.12, 0.3827, 1.0), (53.18, 0.1951, -1.0), (53.18, 0.1951, 1.0), (53.2, 0.0, -1.0), (53.2, 0.0, 1.0), (53.18, -0.1951, -1.0), (53.18, -0.1951, 1.0), (53.12, -0.3827, -1.0), (53.12, -0.3827, 1.0), (53.03, -0.5556, -1.0), (53.03, -0.5556, 1.0), (52.91, -0.7071, -1.0), (52.91, -0.7071, 1.0), (52.76, -0.8315, -1.0), (52.76, -0.8315, 1.0), (52.58, -0.9239, -1.0), (52.58, -0.9239, 1.0), (52.4, -0.9808, -1.0), (52.4, -0.9808, 1.0), (52.2, -1.0, -1.0), (52.2, -1.0, 1.0), (52.01, -0.9808, -1.0), (52.01, -0.9808, 1.0), (51.82, -0.9239, -1.0), (51.82, -0.9239, 1.0), (51.64, -0.8315, -1.0), (51.64, -0.8315, 1.0), (51.49, -0.7071, -1.0), (51.49, -0.7071, 1.0), (51.37, -0.5556, -1.0), (51.37, -0.5556, 1.0), (51.28, -0.3827, -1.0), (51.28, -0.3827, 1.0), (51.22, -0.1951, -1.0), (51.22, -0.1951, 1.0), (51.2, 0.0, -1.0), (51.2, 0.0, 1.0), (51.22, 0.1951, -1.0), (51.22, 0.1951, 1.0), (51.28, 0.3827, -1.0), (51.28, 0.3827, 1.0), (51.37, 0.5556, -1.0), (51.37, 0.5556, 1.0), (51.49, 0.7071, -1.0), (51.49, 0.7071, 1.0), (51.64, 0.8315, -1.0), (51.64, 0.8315, 1.0), (51.82, 0.9239, -1.0), (51.82, 0.9239, 1.0), (52.01, 0.9808, -1.0), (52.01, 0.9808, 1.0), (41.76, 1.0, -1.0), (41.76, 1.0, 1.0), (41.96, 0.9808, -1.0), (41.96, 0.9808, 1.0), (42.14, 0.9239, -1.0), (42.14, 0.9239, 1.0), (42.32, 0.8315, -1.0), (42.32, 0.8315, 1.0), (42.47, 0.7071, -1.0), (42.47, 0.7071, 1.0), (42.59, 0.5556, -1.0), (42.59, 0.5556, 1.0), (42.68, 0.3827, -1.0), (42.68, 0.3827, 1.0), (42.74, 0.1951, -1.0), (42.74, 0.1951, 1.0), (42.76, 0.0, -1.0), (42.76, 0.0, 1.0), (42.74, -0.1951, -1.0), (42.74, -0.1951, 1.0), (42.68, -0.3827, -1.0), (42.68, -0.3827, 1.0), (42.59, -0.5556, -1.0), (42.59, -0.5556, 1.0), (42.47, -0.7071, -1.0), (42.47, -0.7071, 1.0), (42.32, -0.8315, -1.0), (42.32, -0.8315, 1.0), (42.14, -0.9239, -1.0), (42.14, -0.9239, 1.0), (41.96, -0.9808, -1.0), (41.96, -0.9808, 1.0), (41.76, -1.0, -1.0), (41.76, -1.0, 1.0), (41.57, -0.9808, -1.0), (41.57, -0.9808, 1.0), (41.38, -0.9239, -1.0), (41.38, -0.9239, 1.0), (41.2, -0.8315, -1.0), (41.2, -0.8315, 1.0), (41.05, -0.7071, -1.0), (41.05, -0.7071, 1.0), (40.93, -0.5556, -1.0), (40.93, -0.5556, 1.0), (40.84, -0.3827, -1.0), (40.84, -0.3827, 1.0), (40.78, -0.1951, -1.0), (40.78, -0.1951, 1.0), (40.76, 0.0, -1.0), (40.76, 0.0, 1.0), (40.78, 0.1951, -1.0), (40.78, 0.1951, 1.0), (40.84, 0.3827, -1.0), (40.84, 0.3827, 1.0), (40.93, 0.5556, -1.0), (40.93, 0.5556, 1.0), (41.05, 0.7071, -1.0), (41.05, 0.7071, 1.0), (41.2, 0.8315, -1.0), (41.2, 0.8315, 1.0), (41.38, 0.9239, -1.0), (41.38, 0.9239, 1.0), (41.57, 0.9808, -1.0), (41.57, 0.9808, 1.0), (31.32, 1.0, -1.0), (31.32, 1.0, 1.0), (31.52, 0.9808, -1.0), (31.52, 0.9808, 1.0), (31.7, 0.9239, -1.0), (31.7, 0.9239, 1.0), (31.88, 0.8315, -1.0), (31.88, 0.8315, 1.0), (32.03, 0.7071, -1.0), (32.03, 0.7071, 1.0), (32.15, 0.5556, -1.0), (32.15, 0.5556, 1.0), (32.24, 0.3827, -1.0), (32.24, 0.3827, 1.0), (32.3, 0.1951, -1.0), (32.3, 0.1951, 1.0), (32.32, 0.0, -1.0), (32.32, 0.0, 1.0), (32.3, -0.1951, -1.0), (32.3, -0.1951, 1.0), (32.24, -0.3827, -1.0), (32.24, -0.3827, 1.0), (32.15, -0.5556, -1.0), (32.15, -0.5556, 1.0), (32.03, -0.7071, -1.0), (32.03, -0.7071, 1.0), (31.88, -0.8315, -1.0), (31.88, -0.8315, 1.0), (31.7, -0.9239, -1.0), (31.7, -0.9239, 1.0), (31.52, -0.9808, -1.0), (31.52, -0.9808, 1.0), (31.32, -1.0, -1.0), (31.32, -1.0, 1.0), (31.13, -0.9808, -1.0), (31.13, -0.9808, 1.0), (30.94, -0.9239, -1.0), (30.94, -0.9239, 1.0), (30.76, -0.8315, -1.0), (30.76, -0.8315, 1.0), (30.61, -0.7071, -1.0), (30.61, -0.7071, 1.0), (30.49, -0.5556, -1.0), (30.49, -0.5556, 1.0), (30.4, -0.3827, -1.0), (30.4, -0.3827, 1.0), (30.34, -0.1951, -1.0), (30.34, -0.1951, 1.0), (30.32, 0.0, -1.0), (30.32, 0.0, 1.0), (30.34, 0.1951, -1.0), (30.34, 0.1951, 1.0), (30.4, 0.3827, -1.0), (30.4, 0.3827, 1.0), (30.49, 0.5556, -1.0), (30.49, 0.5556, 1.0), (30.61, 0.7071, -1.0), (30.61, 0.7071, 1.0), (30.76, 0.8315, -1.0), (30.76, 0.8315, 1.0), (30.94, 0.9239, -1.0), (30.94, 0.9239, 1.0), (31.13, 0.9808, -1.0), (31.13, 0.9808, 1.0), (10.44, 1.0, -1.0), (10.44, 1.0, 1.0), (10.64, 0.9808, -1.0), (10.64, 0.9808, 1.0), (10.82, 0.9239, -1.0), (10.82, 0.9239, 1.0), (11.0, 0.8315, -1.0), (11.0, 0.8315, 1.0), (11.15, 0.7071, -1.0), (11.15, 0.7071, 1.0), (11.27, 0.5556, -1.0), (11.27, 0.5556, 1.0), (11.36, 0.3827, -1.0), (11.36, 0.3827, 1.0), (11.42, 0.1951, -1.0), (11.42, 0.1951, 1.0), (11.44, 0.0, -1.0), (11.44, 0.0, 1.0), (11.42, -0.1951, -1.0), (11.42, -0.1951, 1.0), (11.36, -0.3827, -1.0), (11.36, -0.3827, 1.0), (11.27, -0.5556, -1.0), (11.27, -0.5556, 1.0), (11.15, -0.7071, -1.0), (11.15, -0.7071, 1.0), (11.0, -0.8315, -1.0), (11.0, -0.8315, 1.0), (10.82, -0.9239, -1.0), (10.82, -0.9239, 1.0), (10.64, -0.9808, -1.0), (10.64, -0.9808, 1.0), (10.44, -1.0, -1.0), (10.44, -1.0, 1.0), (10.24, -0.9808, -1.0), (10.24, -0.9808, 1.0), (10.06, -0.9239, -1.0), (10.06, -0.9239, 1.0), (9.884, -0.8315, -1.0), (9.884, -0.8315, 1.0), (9.733, -0.7071, -1.0), (9.733, -0.7071, 1.0), (9.609, -0.5556, -1.0), (9.609, -0.5556, 1.0), (9.516, -0.3827, -1.0), (9.516, -0.3827, 1.0), (9.459, -0.1951, -1.0), (9.459, -0.1951, 1.0), (9.44, 0.0, -1.0), (9.44, 0.0, 1.0), (9.459, 0.1951, -1.0), (9.459, 0.1951, 1.0), (9.516, 0.3827, -1.0), (9.516, 0.3827, 1.0), (9.609, 0.5556, -1.0), (9.609, 0.5556, 1.0), (9.733, 0.7071, -1.0), (9.733, 0.7071, 1.0), (9.884, 0.8315, -1.0), (9.884, 0.8315, 1.0), (10.06, 0.9239, -1.0), (10.06, 0.9239, 1.0), (10.24, 0.9808, -1.0), (10.24, 0.9808, 1.0), (20.88, 1.0, -1.0), (20.88, 1.0, 1.0), (21.08, 0.9808, -1.0), (21.08, 0.9808, 1.0), (21.26, 0.9239, -1.0), (21.26, 0.9239, 1.0), (21.44, 0.8315, -1.0), (21.44, 0.8315, 1.0), (21.59, 0.7071, -1.0), (21.59, 0.7071, 1.0), (21.71, 0.5556, -1.0), (21.71, 0.5556, 1.0), (21.8, 0.3827, -1.0), (21.8, 0.3827, 1.0), (21.86, 0.1951, -1.0), (21.86, 0.1951, 1.0), (21.88, 0.0, -1.0), (21.88, 0.0, 1.0), (21.86, -0.1951, -1.0), (21.86, -0.1951, 1.0), (21.8, -0.3827, -1.0), (21.8, -0.3827, 1.0), (21.71, -0.5556, -1.0), (21.71, -0.5556, 1.0), (21.59, -0.7071, -1.0), (21.59, -0.7071, 1.0), (21.44, -0.8315, -1.0), (21.44, -0.8315, 1.0), (21.26, -0.9239, -1.0), (21.26, -0.9239, 1.0), (21.08, -0.9808, -1.0), (21.08, -0.9808, 1.0), (20.88, -1.0, -1.0), (20.88, -1.0, 1.0), (20.69, -0.9808, -1.0), (20.69, -0.9808, 1.0), (20.5, -0.9239, -1.0), (20.5, -0.9239, 1.0), (20.32, -0.8315, -1.0), (20.32, -0.8315, 1.0), (20.17, -0.7071, -1.0), (20.17, -0.7071, 1.0), (20.05, -0.5556, -1.0), (20.05, -0.5556, 1.0), (19.96, -0.3827, -1.0), (19.96, -0.3827, 1.0), (19.9, -0.1951, -1.0), (19.9, -0.1951, 1.0), (19.88, 0.0, -1.0), (19.88, 0.0, 1.0), (19.9, 0.1951, -1.0), (19.9, 0.1951, 1.0), (19.96, 0.3827, -1.0), (19.96, 0.3827, 1.0), (20.05, 0.5556, -1.0), (20.05, 0.5556, 1.0), (20.17, 0.7071, -1.0), (20.17, 0.7071, 1.0), (20.32, 0.8315, -1.0), (20.32, 0.8315, 1.0), (20.5, 0.9239, -1.0), (20.5, 0.9239, 1.0), (20.69, 0.9808, -1.0), (20.69, 0.9808, 1.0), (59.4, 1.0, -0.4303), (-7.723, 1.0, -0.4303), (59.4, 0.9808, -0.4271), (-7.723, 0.9808, -0.4271), (59.4, 0.9239, -0.424), (-7.723, 0.9239, -0.424), (59.4, 0.8315, -0.4212), (-7.723, 0.8315, -0.4212), (59.4, 0.7071, -0.4187), (-7.723, 0.7071, -0.4187), (59.4, 0.5556, -0.4166), (-7.723, 0.5556, -0.4166), (59.4, 0.3827, -0.4151), (-7.723, 0.3827, -0.4151), (59.4, 0.1951, -0.4142), (-7.723, 0.1951, -0.4142), (59.4, 0.0, -0.4139), (-7.723, 0.0, -0.4139), (59.4, -0.1951, -0.4142), (-7.723, -0.1951, -0.4142), (59.4, -0.3827, -0.4151), (-7.723, -0.3827, -0.4151), (59.4, -0.5556, -0.4166), (-7.723, -0.5556, -0.4166), (59.4, -0.7071, -0.4187), (-7.723, -0.7071, -0.4187), (59.4, -0.8315, -0.4212), (-7.723, -0.8315, -0.4212), (59.4, -0.9239, -0.424), (-7.723, -0.9239, -0.424), (59.4, -0.9808, -0.4271), (-7.723, -0.9808, -0.4271), (59.4, -1.0, -0.4303), (-7.723, -1.0, -0.4303), (59.4, -0.9808, -0.4336), (-7.723, -0.9808, -0.4336), (59.4, -0.9239, -0.4367), (-7.723, -0.9239, -0.4367), (59.4, -0.8315, -0.4395), (-7.723, -0.8315, -0.4395), (59.4, -0.7071, -0.442), (-7.723, -0.7071, -0.442), (59.4, -0.5556, -0.4441), (-7.723, -0.5556, -0.4441), (59.4, -0.3827, -0.4456), (-7.723, -0.3827, -0.4456), (59.4, -0.1951, -0.4465), (-7.723, -0.1951, -0.4465), (59.4, 0.0, -0.4468), (-7.723, 0.0, -0.4468), (59.4, 0.1951, -0.4465), (-7.723, 0.1951, -0.4465), (59.4, 0.3827, -0.4456), (-7.723, 0.3827, -0.4456), (59.4, 0.5556, -0.4441), (-7.723, 0.5556, -0.4441), (59.4, 0.7071, -0.442), (-7.723, 0.7071, -0.442), (59.4, 0.8315, -0.4395), (-7.723, 0.8315, -0.4395), (59.4, 0.9239, -0.4367), (-7.723, 0.9239, -0.4367), (59.4, 0.9808, -0.4336), (-7.723, 0.9808, -0.4336), (59.4, 1.0, 0.4303), (-7.723, 1.0, 0.4303), (59.4, 0.9808, 0.4336), (-7.723, 0.9808, 0.4336), (59.4, 0.9239, 0.4367), (-7.723, 0.9239, 0.4367), (59.4, 0.8315, 0.4395), (-7.723, 0.8315, 0.4395), (59.4, 0.7071, 0.442), (-7.723, 0.7071, 0.442), (59.4, 0.5556, 0.4441), (-7.723, 0.5556, 0.4441), (59.4, 0.3827, 0.4456), (-7.723, 0.3827, 0.4456), (59.4, 0.1951, 0.4465), (-7.723, 0.1951, 0.4465), (59.4, 0.0, 0.4468), (-7.723, 0.0, 0.4468), (59.4, -0.1951, 0.4465), (-7.723, -0.1951, 0.4465), (59.4, -0.3827, 0.4456), (-7.723, -0.3827, 0.4456), (59.4, -0.5556, 0.4441), (-7.723, -0.5556, 0.4441), (59.4, -0.7071, 0.442), (-7.723, -0.7071, 0.442), (59.4, -0.8315, 0.4395), (-7.723, -0.8315, 0.4395), (59.4, -0.9239, 0.4367), (-7.723, -0.9239, 0.4367), (59.4, -0.9808, 0.4336), (-7.723, -0.9808, 0.4336), (59.4, -1.0, 0.4303), (-7.723, -1.0, 0.4303), (59.4, -0.9808, 0.4271), (-7.723, -0.9808, 0.4271), (59.4, -0.9239, 0.424), (-7.723, -0.9239, 0.424), (59.4, -0.8315, 0.4212), (-7.723, -0.8315, 0.4212), (59.4, -0.7071, 0.4187), (-7.723, -0.7071, 0.4187), (59.4, -0.5556, 0.4166), (-7.723, -0.5556, 0.4166), (59.4, -0.3827, 0.4151), (-7.723, -0.3827, 0.4151), (59.4, -0.1951, 0.4142), (-7.723, -0.1951, 0.4142), (59.4, 0.0, 0.4139), (-7.723, 0.0, 0.4139), (59.4, 0.1951, 0.4142), (-7.723, 0.1951, 0.4142), (59.4, 0.3827, 0.4151), (-7.723, 0.3827, 0.4151), (59.4, 0.5556, 0.4166), (-7.723, 0.5556, 0.4166), (59.4, 0.7071, 0.4187), (-7.723, 0.7071, 0.4187), (59.4, 0.8315, 0.4212), (-7.723, 0.8315, 0.4212), (59.4, 0.9239, 0.424), (-7.723, 0.9239, 0.424), (59.4, 0.9808, 0.4271), (-7.723, 0.9808, 0.4271)], [], [(0, 1, 3, 2), (2, 3, 5, 4), (4, 5, 7, 6), (6, 7, 9, 8), (8, 9, 11, 10), (10, 11, 13, 12), (12, 13, 15, 14), (14, 15, 17, 16), (16, 17, 19, 18), (18, 19, 21, 20), (20, 21, 23, 22), (22, 23, 25, 24), (24, 25, 27, 26), (26, 27, 29, 28), (28, 29, 31, 30), (30, 31, 33, 32), (32, 33, 35, 34), (34, 35, 37, 36), (36, 37, 39, 38), (38, 39, 41, 40), (40, 41, 43, 42), (42, 43, 45, 44), (44, 45, 47, 46), (46, 47, 49, 48), (48, 49, 51, 50), (50, 51, 53, 52), (52, 53, 55, 54), (54, 55, 57, 56), (56, 57, 59, 58), (58, 59, 61, 60), (3, 1, 63, 61, 59, 57, 55, 53, 51, 49, 47, 45, 43, 41, 39, 37, 35, 33, 31, 29, 27, 25, 23, 21, 19, 17, 15, 13, 11, 9, 7, 5), (60, 61, 63, 62), (62, 63, 1, 0), (0, 2, 4, 6, 8, 10, 12, 14, 16, 18, 20, 22, 24, 26, 28, 30, 32, 34, 36, 38, 40, 42, 44, 46, 48, 50, 52, 54, 56, 58, 60, 62), (64, 65, 67, 66), (66, 67, 69, 68), (68, 69, 71, 70), (70, 71, 73, 72), (72, 73, 75, 74), (74, 75, 77, 76), (76, 77, 79, 78), (78, 79, 81, 80), (80, 81, 83, 82), (82, 83, 85, 84), (84, 85, 87, 86), (86, 87, 89, 88), (88, 89, 91, 90), (90, 91, 93, 92), (92, 93, 95, 94), (94, 95, 97, 96), (96, 97, 99, 98), (98, 99, 101, 100), (100, 101, 103, 102), (102, 103, 105, 104), (104, 105, 107, 106), (106, 107, 109, 108), (108, 109, 111, 110), (110, 111, 113, 112), (112, 113, 115, 114), (114, 115, 117, 116), (116, 117, 119, 118), (118, 119, 121, 120), (120, 121, 123, 122), (122, 123, 125, 124), (67, 65, 127, 125, 123, 121, 119, 117, 115, 113, 111, 109, 107, 105, 103, 101, 99, 97, 95, 93, 91, 89, 87, 85, 83, 81, 79, 77, 75, 73, 71, 69), (124, 125, 127, 126), (126, 127, 65, 64), (64, 66, 68, 70, 72, 74, 76, 78, 80, 82, 84, 86, 88, 90, 92, 94, 96, 98, 100, 102, 104, 106, 108, 110, 112, 114, 116, 118, 120, 122, 124, 126), (128, 129, 131, 130), (130, 131, 133, 132), (132, 133, 135, 134), (134, 135, 137, 136), (136, 137, 139, 138), (138, 139, 141, 140), (140, 141, 143, 142), (142, 143, 145, 144), (144, 145, 147, 146), (146, 147, 149, 148), (148, 149, 151, 150), (150, 151, 153, 152), (152, 153, 155, 154), (154, 155, 157, 156), (156, 157, 159, 158), (158, 159, 161, 160), (160, 161, 163, 162), (162, 163, 165, 164), (164, 165, 167, 166), (166, 167, 169, 168), (168, 169, 171, 170), (170, 171, 173, 172), (172, 173, 175, 174), (174, 175, 177, 176), (176, 177, 179, 178), (178, 179, 181, 180), (180, 181, 183, 182), (182, 183, 185, 184), (184, 185, 187, 186), (186, 187, 189, 188), (131, 129, 191, 189, 187, 185, 183, 181, 179, 177, 175, 173, 171, 169, 167, 165, 163, 161, 159, 157, 155, 153, 151, 149, 147, 145, 143, 141, 139, 137, 135, 133), (188, 189, 191, 190), (190, 191, 129, 128), (128, 130, 132, 134, 136, 138, 140, 142, 144, 146, 148, 150, 152, 154, 156, 158, 160, 162, 164, 166, 168, 170, 172, 174, 176, 178, 180, 182, 184, 186, 188, 190), (192, 193, 195, 194), (194, 195, 197, 196), (196, 197, 199, 198), (198, 199, 201, 200), (200, 201, 203, 202), (202, 203, 205, 204), (204, 205, 207, 206), (206, 207, 209, 208), (208, 209, 211, 210), (210, 211, 213, 212), (212, 213, 215, 214), (214, 215, 217, 216), (216, 217, 219, 218), (218, 219, 221, 220), (220, 221, 223, 222), (222, 223, 225, 224), (224, 225, 227, 226), (226, 227, 229, 228), (228, 229, 231, 230), (230, 231, 233, 232), (232, 233, 235, 234), (234, 235, 237, 236), (236, 237, 239, 238), (238, 239, 241, 240), (240, 241, 243, 242), (242, 243, 245, 244), (244, 245, 247, 246), (246, 247, 249, 248), (248, 249, 251, 250), (250, 251, 253, 252), (195, 193, 255, 253, 251, 249, 247, 245, 243, 241, 239, 237, 235, 233, 231, 229, 227, 225, 223, 221, 219, 217, 215, 213, 211, 209, 207, 205, 203, 201, 199, 197), (252, 253, 255, 254), (254, 255, 193, 192), (192, 194, 196, 198, 200, 202, 204, 206, 208, 210, 212, 214, 216, 218, 220, 222, 224, 226, 228, 230, 232, 234, 236, 238, 240, 242, 244, 246, 248, 250, 252, 254), (256, 257, 259, 258), (258, 259, 261, 260), (260, 261, 263, 262), (262, 263, 265, 264), (264, 265, 267, 266), (266, 267, 269, 268), (268, 269, 271, 270), (270, 271, 273, 272), (272, 273, 275, 274), (274, 275, 277, 276), (276, 277, 279, 278), (278, 279, 281, 280), (280, 281, 283, 282), (282, 283, 285, 284), (284, 285, 287, 286), (286, 287, 289, 288), (288, 289, 291, 290), (290, 291, 293, 292), (292, 293, 295, 294), (294, 295, 297, 296), (296, 297, 299, 298), (298, 299, 301, 300), (300, 301, 303, 302), (302, 303, 305, 304), (304, 305, 307, 306), (306, 307, 309, 308), (308, 309, 311, 310), (310, 311, 313, 312), (312, 313, 315, 314), (314, 315, 317, 316), (259, 257, 319, 317, 315, 313, 311, 309, 307, 305, 303, 301, 299, 297, 295, 293, 291, 289, 287, 285, 283, 281, 279, 277, 275, 273, 271, 269, 267, 265, 263, 261), (316, 317, 319, 318), (318, 319, 257, 256), (256, 258, 260, 262, 264, 266, 268, 270, 272, 274, 276, 278, 280, 282, 284, 286, 288, 290, 292, 294, 296, 298, 300, 302, 304, 306, 308, 310, 312, 314, 316, 318), (320, 321, 323, 322), (322, 323, 325, 324), (324, 325, 327, 326), (326, 327, 329, 328), (328, 329, 331, 330), (330, 331, 333, 332), (332, 333, 335, 334), (334, 335, 337, 336), (336, 337, 339, 338), (338, 339, 341, 340), (340, 341, 343, 342), (342, 343, 345, 344), (344, 345, 347, 346), (346, 347, 349, 348), (348, 349, 351, 350), (350, 351, 353, 352), (352, 353, 355, 354), (354, 355, 357, 356), (356, 357, 359, 358), (358, 359, 361, 360), (360, 361, 363, 362), (362, 363, 365, 364), (364, 365, 367, 366), (366, 367, 369, 368), (368, 369, 371, 370), (370, 371, 373, 372), (372, 373, 375, 374), (374, 375, 377, 376), (376, 377, 379, 378), (378, 379, 381, 380), (323, 321, 383, 381, 379, 377, 375, 373, 371, 369, 367, 365, 363, 361, 359, 357, 355, 353, 351, 349, 347, 345, 343, 341, 339, 337, 335, 333, 331, 329, 327, 325), (380, 381, 383, 382), (382, 383, 321, 320), (320, 322, 324, 326, 328, 330, 332, 334, 336, 338, 340, 342, 344, 346, 348, 350, 352, 354, 356, 358, 360, 362, 364, 366, 368, 370, 372, 374, 376, 378, 380, 382), (384, 385, 387, 386), (386, 387, 389, 388), (388, 389, 391, 390), (390, 391, 393, 392), (392, 393, 395, 394), (394, 395, 397, 396), (396, 397, 399, 398), (398, 399, 401, 400), (400, 401, 403, 402), (402, 403, 405, 404), (404, 405, 407, 406), (406, 407, 409, 408), (408, 409, 411, 410), (410, 411, 413, 412), (412, 413, 415, 414), (414, 415, 417, 416), (416, 417, 419, 418), (418, 419, 421, 420), (420, 421, 423, 422), (422, 423, 425, 424), (424, 425, 427, 426), (426, 427, 429, 428), (428, 429, 431, 430), (430, 431, 433, 432), (432, 433, 435, 434), (434, 435, 437, 436), (436, 437, 439, 438), (438, 439, 441, 440), (440, 441, 443, 442), (442, 443, 445, 444), (387, 385, 447, 445, 443, 441, 439, 437, 435, 433, 431, 429, 427, 425, 423, 421, 419, 417, 415, 413, 411, 409, 407, 405, 403, 401, 399, 397, 395, 393, 391, 389), (444, 445, 447, 446), (446, 447, 385, 384), (384, 386, 388, 390, 392, 394, 396, 398, 400, 402, 404, 406, 408, 410, 412, 414, 416, 418, 420, 422, 424, 426, 428, 430, 432, 434, 436, 438, 440, 442, 444, 446), (448, 449, 451, 450), (450, 451, 453, 452), (452, 453, 455, 454), (454, 455, 457, 456), (456, 457, 459, 458), (458, 459, 461, 460), (460, 461, 463, 462), (462, 463, 465, 464), (464, 465, 467, 466), (466, 467, 469, 468), (468, 469, 471, 470), (470, 471, 473, 472), (472, 473, 475, 474), (474, 475, 477, 476), (476, 477, 479, 478), (478, 479, 481, 480), (480, 481, 483, 482), (482, 483, 485, 484), (484, 485, 487, 486), (486, 487, 489, 488), (488, 489, 491, 490), (490, 491, 493, 492), (492, 493, 495, 494), (494, 495, 497, 496), (496, 497, 499, 498), (498, 499, 501, 500), (500, 501, 503, 502), (502, 503, 505, 504), (504, 505, 507, 506), (506, 507, 509, 508), (451, 449, 511, 509, 507, 505, 503, 501, 499, 497, 495, 493, 491, 489, 487, 485, 483, 481, 479, 477, 475, 473, 471, 469, 467, 465, 463, 461, 459, 457, 455, 453), (508, 509, 511, 510), (510, 511, 449, 448), (448, 450, 452, 454, 456, 458, 460, 462, 464, 466, 468, 470, 472, 474, 476, 478, 480, 482, 484, 486, 488, 490, 492, 494, 496, 498, 500, 502, 504, 506, 508, 510)])
_uv = me_cylinder.uv_layers.new(name='UVMap')
_uv.uv.foreach_set('vector', [1.0, 0.5, 1.0, 1.0, 0.9688, 1.0, 0.9688, 0.5, 0.9688, 0.5, 0.9688, 1.0, 0.9375, 1.0, 0.9375, 0.5, 0.9375, 0.5, 0.9375, 1.0, 0.9062, 1.0, 0.9062, 0.5, 0.9062, 0.5, 0.9062, 1.0, 0.875, 1.0, 0.875, 0.5, 0.875, 0.5, 0.875, 1.0, 0.8438, 1.0, 0.8438, 0.5, 0.8438, 0.5, 0.8438, 1.0, 0.8125, 1.0, 0.8125, 0.5, 0.8125, 0.5, 0.8125, 1.0, 0.7812, 1.0, 0.7812, 0.5, 0.7812, 0.5, 0.7812, 1.0, 0.75, 1.0, 0.75, 0.5, 0.75, 0.5, 0.75, 1.0, 0.7188, 1.0, 0.7188, 0.5, 0.7188, 0.5, 0.7188, 1.0, 0.6875, 1.0, 0.6875, 0.5, 0.6875, 0.5, 0.6875, 1.0, 0.6562, 1.0, 0.6562, 0.5, 0.6562, 0.5, 0.6562, 1.0, 0.625, 1.0, 0.625, 0.5, 0.625, 0.5, 0.625, 1.0, 0.5938, 1.0, 0.5938, 0.5, 0.5938, 0.5, 0.5938, 1.0, 0.5625, 1.0, 0.5625, 0.5, 0.5625, 0.5, 0.5625, 1.0, 0.5312, 1.0, 0.5312, 0.5, 0.5312, 0.5, 0.5312, 1.0, 0.5, 1.0, 0.5, 0.5, 0.5, 0.5, 0.5, 1.0, 0.4688, 1.0, 0.4688, 0.5, 0.4688, 0.5, 0.4688, 1.0, 0.4375, 1.0, 0.4375, 0.5, 0.4375, 0.5, 0.4375, 1.0, 0.4062, 1.0, 0.4062, 0.5, 0.4062, 0.5, 0.4062, 1.0, 0.375, 1.0, 0.375, 0.5, 0.375, 0.5, 0.375, 1.0, 0.3438, 1.0, 0.3438, 0.5, 0.3438, 0.5, 0.3438, 1.0, 0.3125, 1.0, 0.3125, 0.5, 0.3125, 0.5, 0.3125, 1.0, 0.2812, 1.0, 0.2812, 0.5, 0.2812, 0.5, 0.2812, 1.0, 0.25, 1.0, 0.25, 0.5, 0.25, 0.5, 0.25, 1.0, 0.2188, 1.0, 0.2188, 0.5, 0.2188, 0.5, 0.2188, 1.0, 0.1875, 1.0, 0.1875, 0.5, 0.1875, 0.5, 0.1875, 1.0, 0.1562, 1.0, 0.1562, 0.5, 0.1562, 0.5, 0.1562, 1.0, 0.125, 1.0, 0.125, 0.5, 0.125, 0.5, 0.125, 1.0, 0.09375, 1.0, 0.09375, 0.5, 0.09375, 0.5, 0.09375, 1.0, 0.0625, 1.0, 0.0625, 0.5, 0.2968, 0.4854, 0.25, 0.49, 0.2032, 0.4854, 0.1582, 0.4717, 0.1167, 0.4496, 0.08029, 0.4197, 0.05045, 0.3833, 0.02827, 0.3418, 0.01461, 0.2968, 0.01, 0.25, 0.01461, 0.2032, 0.02827, 0.1582, 0.05045, 0.1167, 0.08029, 0.08029, 0.1167, 0.05045, 0.1582, 0.02827, 0.2032, 0.01461, 0.25, 0.01, 0.2968, 0.01461, 0.3418, 0.02827, 0.3833, 0.05045, 0.4197, 0.08029, 0.4496, 0.1167, 0.4717, 0.1582, 0.4854, 0.2032, 0.49, 0.25, 0.4854, 0.2968, 0.4717, 0.3418, 0.4496, 0.3833, 0.4197, 0.4197, 0.3833, 0.4496, 0.3418, 0.4717, 0.0625, 0.5, 0.0625, 1.0, 0.03125, 1.0, 0.03125, 0.5, 0.03125, 0.5, 0.03125, 1.0, 0.0, 1.0, 0.0, 0.5, 0.75, 0.49, 0.7968, 0.4854, 0.8418, 0.4717, 0.8833, 0.4496, 0.9197, 0.4197, 0.9496, 0.3833, 0.9717, 0.3418, 0.9854, 0.2968, 0.99, 0.25, 0.9854, 0.2032, 0.9717, 0.1582, 0.9496, 0.1167, 0.9197, 0.08029, 0.8833, 0.05045, 0.8418, 0.02827, 0.7968, 0.01461, 0.75, 0.01, 0.7032, 0.01461, 0.6582, 0.02827, 0.6167, 0.05045, 0.5803, 0.08029, 0.5504, 0.1167, 0.5283, 0.1582, 0.5146, 0.2032, 0.51, 0.25, 0.5146, 0.2968, 0.5283, 0.3418, 0.5504, 0.3833, 0.5803, 0.4197, 0.6167, 0.4496, 0.6582, 0.4717, 0.7032, 0.4854, 1.0, 0.5, 1.0, 1.0, 0.9688, 1.0, 0.9688, 0.5, 0.9688, 0.5, 0.9688, 1.0, 0.9375, 1.0, 0.9375, 0.5, 0.9375, 0.5, 0.9375, 1.0, 0.9062, 1.0, 0.9062, 0.5, 0.9062, 0.5, 0.9062, 1.0, 0.875, 1.0, 0.875, 0.5, 0.875, 0.5, 0.875, 1.0, 0.8438, 1.0, 0.8438, 0.5, 0.8438, 0.5, 0.8438, 1.0, 0.8125, 1.0, 0.8125, 0.5, 0.8125, 0.5, 0.8125, 1.0, 0.7812, 1.0, 0.7812, 0.5, 0.7812, 0.5, 0.7812, 1.0, 0.75, 1.0, 0.75, 0.5, 0.75, 0.5, 0.75, 1.0, 0.7188, 1.0, 0.7188, 0.5, 0.7188, 0.5, 0.7188, 1.0, 0.6875, 1.0, 0.6875, 0.5, 0.6875, 0.5, 0.6875, 1.0, 0.6562, 1.0, 0.6562, 0.5, 0.6562, 0.5, 0.6562, 1.0, 0.625, 1.0, 0.625, 0.5, 0.625, 0.5, 0.625, 1.0, 0.5938, 1.0, 0.5938, 0.5, 0.5938, 0.5, 0.5938, 1.0, 0.5625, 1.0, 0.5625, 0.5, 0.5625, 0.5, 0.5625, 1.0, 0.5312, 1.0, 0.5312, 0.5, 0.5312, 0.5, 0.5312, 1.0, 0.5, 1.0, 0.5, 0.5, 0.5, 0.5, 0.5, 1.0, 0.4688, 1.0, 0.4688, 0.5, 0.4688, 0.5, 0.4688, 1.0, 0.4375, 1.0, 0.4375, 0.5, 0.4375, 0.5, 0.4375, 1.0, 0.4062, 1.0, 0.4062, 0.5, 0.4062, 0.5, 0.4062, 1.0, 0.375, 1.0, 0.375, 0.5, 0.375, 0.5, 0.375, 1.0, 0.3438, 1.0, 0.3438, 0.5, 0.3438, 0.5, 0.3438, 1.0, 0.3125, 1.0, 0.3125, 0.5, 0.3125, 0.5, 0.3125, 1.0, 0.2812, 1.0, 0.2812, 0.5, 0.2812, 0.5, 0.2812, 1.0, 0.25, 1.0, 0.25, 0.5, 0.25, 0.5, 0.25, 1.0, 0.2188, 1.0, 0.2188, 0.5, 0.2188, 0.5, 0.2188, 1.0, 0.1875, 1.0, 0.1875, 0.5, 0.1875, 0.5, 0.1875, 1.0, 0.1562, 1.0, 0.1562, 0.5, 0.1562, 0.5, 0.1562, 1.0, 0.125, 1.0, 0.125, 0.5, 0.125, 0.5, 0.125, 1.0, 0.09375, 1.0, 0.09375, 0.5, 0.09375, 0.5, 0.09375, 1.0, 0.0625, 1.0, 0.0625, 0.5, 0.2968, 0.4854, 0.25, 0.49, 0.2032, 0.4854, 0.1582, 0.4717, 0.1167, 0.4496, 0.08029, 0.4197, 0.05045, 0.3833, 0.02827, 0.3418, 0.01461, 0.2968, 0.01, 0.25, 0.01461, 0.2032, 0.02827, 0.1582, 0.05045, 0.1167, 0.08029, 0.08029, 0.1167, 0.05045, 0.1582, 0.02827, 0.2032, 0.01461, 0.25, 0.01, 0.2968, 0.01461, 0.3418, 0.02827, 0.3833, 0.05045, 0.4197, 0.08029, 0.4496, 0.1167, 0.4717, 0.1582, 0.4854, 0.2032, 0.49, 0.25, 0.4854, 0.2968, 0.4717, 0.3418, 0.4496, 0.3833, 0.4197, 0.4197, 0.3833, 0.4496, 0.3418, 0.4717, 0.0625, 0.5, 0.0625, 1.0, 0.03125, 1.0, 0.03125, 0.5, 0.03125, 0.5, 0.03125, 1.0, 0.0, 1.0, 0.0, 0.5, 0.75, 0.49, 0.7968, 0.4854, 0.8418, 0.4717, 0.8833, 0.4496, 0.9197, 0.4197, 0.9496, 0.3833, 0.9717, 0.3418, 0.9854, 0.2968, 0.99, 0.25, 0.9854, 0.2032, 0.9717, 0.1582, 0.9496, 0.1167, 0.9197, 0.08029, 0.8833, 0.05045, 0.8418, 0.02827, 0.7968, 0.01461, 0.75, 0.01, 0.7032, 0.01461, 0.6582, 0.02827, 0.6167, 0.05045, 0.5803, 0.08029, 0.5504, 0.1167, 0.5283, 0.1582, 0.5146, 0.2032, 0.51, 0.25, 0.5146, 0.2968, 0.5283, 0.3418, 0.5504, 0.3833, 0.5803, 0.4197, 0.6167, 0.4496, 0.6582, 0.4717, 0.7032, 0.4854, 1.0, 0.5, 1.0, 1.0, 0.9688, 1.0, 0.9688, 0.5, 0.9688, 0.5, 0.9688, 1.0, 0.9375, 1.0, 0.9375, 0.5, 0.9375, 0.5, 0.9375, 1.0, 0.9062, 1.0, 0.9062, 0.5, 0.9062, 0.5, 0.9062, 1.0, 0.875, 1.0, 0.875, 0.5, 0.875, 0.5, 0.875, 1.0, 0.8438, 1.0, 0.8438, 0.5, 0.8438, 0.5, 0.8438, 1.0, 0.8125, 1.0, 0.8125, 0.5, 0.8125, 0.5, 0.8125, 1.0, 0.7812, 1.0, 0.7812, 0.5, 0.7812, 0.5, 0.7812, 1.0, 0.75, 1.0, 0.75, 0.5, 0.75, 0.5, 0.75, 1.0, 0.7188, 1.0, 0.7188, 0.5, 0.7188, 0.5, 0.7188, 1.0, 0.6875, 1.0, 0.6875, 0.5, 0.6875, 0.5, 0.6875, 1.0, 0.6562, 1.0, 0.6562, 0.5, 0.6562, 0.5, 0.6562, 1.0, 0.625, 1.0, 0.625, 0.5, 0.625, 0.5, 0.625, 1.0, 0.5938, 1.0, 0.5938, 0.5, 0.5938, 0.5, 0.5938, 1.0, 0.5625, 1.0, 0.5625, 0.5, 0.5625, 0.5, 0.5625, 1.0, 0.5312, 1.0, 0.5312, 0.5, 0.5312, 0.5, 0.5312, 1.0, 0.5, 1.0, 0.5, 0.5, 0.5, 0.5, 0.5, 1.0, 0.4688, 1.0, 0.4688, 0.5, 0.4688, 0.5, 0.4688, 1.0, 0.4375, 1.0, 0.4375, 0.5, 0.4375, 0.5, 0.4375, 1.0, 0.4062, 1.0, 0.4062, 0.5, 0.4062, 0.5, 0.4062, 1.0, 0.375, 1.0, 0.375, 0.5, 0.375, 0.5, 0.375, 1.0, 0.3438, 1.0, 0.3438, 0.5, 0.3438, 0.5, 0.3438, 1.0, 0.3125, 1.0, 0.3125, 0.5, 0.3125, 0.5, 0.3125, 1.0, 0.2812, 1.0, 0.2812, 0.5, 0.2812, 0.5, 0.2812, 1.0, 0.25, 1.0, 0.25, 0.5, 0.25, 0.5, 0.25, 1.0, 0.2188, 1.0, 0.2188, 0.5, 0.2188, 0.5, 0.2188, 1.0, 0.1875, 1.0, 0.1875, 0.5, 0.1875, 0.5, 0.1875, 1.0, 0.1562, 1.0, 0.1562, 0.5, 0.1562, 0.5, 0.1562, 1.0, 0.125, 1.0, 0.125, 0.5, 0.125, 0.5, 0.125, 1.0, 0.09375, 1.0, 0.09375, 0.5, 0.09375, 0.5, 0.09375, 1.0, 0.0625, 1.0, 0.0625, 0.5, 0.2968, 0.4854, 0.25, 0.49, 0.2032, 0.4854, 0.1582, 0.4717, 0.1167, 0.4496, 0.08029, 0.4197, 0.05045, 0.3833, 0.02827, 0.3418, 0.01461, 0.2968, 0.01, 0.25, 0.01461, 0.2032, 0.02827, 0.1582, 0.05045, 0.1167, 0.08029, 0.08029, 0.1167, 0.05045, 0.1582, 0.02827, 0.2032, 0.01461, 0.25, 0.01, 0.2968, 0.01461, 0.3418, 0.02827, 0.3833, 0.05045, 0.4197, 0.08029, 0.4496, 0.1167, 0.4717, 0.1582, 0.4854, 0.2032, 0.49, 0.25, 0.4854, 0.2968, 0.4717, 0.3418, 0.4496, 0.3833, 0.4197, 0.4197, 0.3833, 0.4496, 0.3418, 0.4717, 0.0625, 0.5, 0.0625, 1.0, 0.03125, 1.0, 0.03125, 0.5, 0.03125, 0.5, 0.03125, 1.0, 0.0, 1.0, 0.0, 0.5, 0.75, 0.49, 0.7968, 0.4854, 0.8418, 0.4717, 0.8833, 0.4496, 0.9197, 0.4197, 0.9496, 0.3833, 0.9717, 0.3418, 0.9854, 0.2968, 0.99, 0.25, 0.9854, 0.2032, 0.9717, 0.1582, 0.9496, 0.1167, 0.9197, 0.08029, 0.8833, 0.05045, 0.8418, 0.02827, 0.7968, 0.01461, 0.75, 0.01, 0.7032, 0.01461, 0.6582, 0.02827, 0.6167, 0.05045, 0.5803, 0.08029, 0.5504, 0.1167, 0.5283, 0.1582, 0.5146, 0.2032, 0.51, 0.25, 0.5146, 0.2968, 0.5283, 0.3418, 0.5504, 0.3833, 0.5803, 0.4197, 0.6167, 0.4496, 0.6582, 0.4717, 0.7032, 0.4854, 1.0, 0.5, 1.0, 1.0, 0.9688, 1.0, 0.9688, 0.5, 0.9688, 0.5, 0.9688, 1.0, 0.9375, 1.0, 0.9375, 0.5, 0.9375, 0.5, 0.9375, 1.0, 0.9062, 1.0, 0.9062, 0.5, 0.9062, 0.5, 0.9062, 1.0, 0.875, 1.0, 0.875, 0.5, 0.875, 0.5, 0.875, 1.0, 0.8438, 1.0, 0.8438, 0.5, 0.8438, 0.5, 0.8438, 1.0, 0.8125, 1.0, 0.8125, 0.5, 0.8125, 0.5, 0.8125, 1.0, 0.7812, 1.0, 0.7812, 0.5, 0.7812, 0.5, 0.7812, 1.0, 0.75, 1.0, 0.75, 0.5, 0.75, 0.5, 0.75, 1.0, 0.7188, 1.0, 0.7188, 0.5, 0.7188, 0.5, 0.7188, 1.0, 0.6875, 1.0, 0.6875, 0.5, 0.6875, 0.5, 0.6875, 1.0, 0.6562, 1.0, 0.6562, 0.5, 0.6562, 0.5, 0.6562, 1.0, 0.625, 1.0, 0.625, 0.5, 0.625, 0.5, 0.625, 1.0, 0.5938, 1.0, 0.5938, 0.5, 0.5938, 0.5, 0.5938, 1.0, 0.5625, 1.0, 0.5625, 0.5, 0.5625, 0.5, 0.5625, 1.0, 0.5312, 1.0, 0.5312, 0.5, 0.5312, 0.5, 0.5312, 1.0, 0.5, 1.0, 0.5, 0.5, 0.5, 0.5, 0.5, 1.0, 0.4688, 1.0, 0.4688, 0.5, 0.4688, 0.5, 0.4688, 1.0, 0.4375, 1.0, 0.4375, 0.5, 0.4375, 0.5, 0.4375, 1.0, 0.4062, 1.0, 0.4062, 0.5, 0.4062, 0.5, 0.4062, 1.0, 0.375, 1.0, 0.375, 0.5, 0.375, 0.5, 0.375, 1.0, 0.3438, 1.0, 0.3438, 0.5, 0.3438, 0.5, 0.3438, 1.0, 0.3125, 1.0, 0.3125, 0.5, 0.3125, 0.5, 0.3125, 1.0, 0.2812, 1.0, 0.2812, 0.5, 0.2812, 0.5, 0.2812, 1.0, 0.25, 1.0, 0.25, 0.5, 0.25, 0.5, 0.25, 1.0, 0.2188, 1.0, 0.2188, 0.5, 0.2188, 0.5, 0.2188, 1.0, 0.1875, 1.0, 0.1875, 0.5, 0.1875, 0.5, 0.1875, 1.0, 0.1562, 1.0, 0.1562, 0.5, 0.1562, 0.5, 0.1562, 1.0, 0.125, 1.0, 0.125, 0.5, 0.125, 0.5, 0.125, 1.0, 0.09375, 1.0, 0.09375, 0.5, 0.09375, 0.5, 0.09375, 1.0, 0.0625, 1.0, 0.0625, 0.5, 0.2968, 0.4854, 0.25, 0.49, 0.2032, 0.4854, 0.1582, 0.4717, 0.1167, 0.4496, 0.08029, 0.4197, 0.05045, 0.3833, 0.02827, 0.3418, 0.01461, 0.2968, 0.01, 0.25, 0.01461, 0.2032, 0.02827, 0.1582, 0.05045, 0.1167, 0.08029, 0.08029, 0.1167, 0.05045, 0.1582, 0.02827, 0.2032, 0.01461, 0.25, 0.01, 0.2968, 0.01461, 0.3418, 0.02827, 0.3833, 0.05045, 0.4197, 0.08029, 0.4496, 0.1167, 0.4717, 0.1582, 0.4854, 0.2032, 0.49, 0.25, 0.4854, 0.2968, 0.4717, 0.3418, 0.4496, 0.3833, 0.4197, 0.4197, 0.3833, 0.4496, 0.3418, 0.4717, 0.0625, 0.5, 0.0625, 1.0, 0.03125, 1.0, 0.03125, 0.5, 0.03125, 0.5, 0.03125, 1.0, 0.0, 1.0, 0.0, 0.5, 0.75, 0.49, 0.7968, 0.4854, 0.8418, 0.4717, 0.8833, 0.4496, 0.9197, 0.4197, 0.9496, 0.3833, 0.9717, 0.3418, 0.9854, 0.2968, 0.99, 0.25, 0.9854, 0.2032, 0.9717, 0.1582, 0.9496, 0.1167, 0.9197, 0.08029, 0.8833, 0.05045, 0.8418, 0.02827, 0.7968, 0.01461, 0.75, 0.01, 0.7032, 0.01461, 0.6582, 0.02827, 0.6167, 0.05045, 0.5803, 0.08029, 0.5504, 0.1167, 0.5283, 0.1582, 0.5146, 0.2032, 0.51, 0.25, 0.5146, 0.2968, 0.5283, 0.3418, 0.5504, 0.3833, 0.5803, 0.4197, 0.6167, 0.4496, 0.6582, 0.4717, 0.7032, 0.4854, 1.0, 0.5, 1.0, 1.0, 0.9688, 1.0, 0.9688, 0.5, 0.9688, 0.5, 0.9688, 1.0, 0.9375, 1.0, 0.9375, 0.5, 0.9375, 0.5, 0.9375, 1.0, 0.9062, 1.0, 0.9062, 0.5, 0.9062, 0.5, 0.9062, 1.0, 0.875, 1.0, 0.875, 0.5, 0.875, 0.5, 0.875, 1.0, 0.8438, 1.0, 0.8438, 0.5, 0.8438, 0.5, 0.8438, 1.0, 0.8125, 1.0, 0.8125, 0.5, 0.8125, 0.5, 0.8125, 1.0, 0.7812, 1.0, 0.7812, 0.5, 0.7812, 0.5, 0.7812, 1.0, 0.75, 1.0, 0.75, 0.5, 0.75, 0.5, 0.75, 1.0, 0.7188, 1.0, 0.7188, 0.5, 0.7188, 0.5, 0.7188, 1.0, 0.6875, 1.0, 0.6875, 0.5, 0.6875, 0.5, 0.6875, 1.0, 0.6562, 1.0, 0.6562, 0.5, 0.6562, 0.5, 0.6562, 1.0, 0.625, 1.0, 0.625, 0.5, 0.625, 0.5, 0.625, 1.0, 0.5938, 1.0, 0.5938, 0.5, 0.5938, 0.5, 0.5938, 1.0, 0.5625, 1.0, 0.5625, 0.5, 0.5625, 0.5, 0.5625, 1.0, 0.5312, 1.0, 0.5312, 0.5, 0.5312, 0.5, 0.5312, 1.0, 0.5, 1.0, 0.5, 0.5, 0.5, 0.5, 0.5, 1.0, 0.4688, 1.0, 0.4688, 0.5, 0.4688, 0.5, 0.4688, 1.0, 0.4375, 1.0, 0.4375, 0.5, 0.4375, 0.5, 0.4375, 1.0, 0.4062, 1.0, 0.4062, 0.5, 0.4062, 0.5, 0.4062, 1.0, 0.375, 1.0, 0.375, 0.5, 0.375, 0.5, 0.375, 1.0, 0.3438, 1.0, 0.3438, 0.5, 0.3438, 0.5, 0.3438, 1.0, 0.3125, 1.0, 0.3125, 0.5, 0.3125, 0.5, 0.3125, 1.0, 0.2812, 1.0, 0.2812, 0.5, 0.2812, 0.5, 0.2812, 1.0, 0.25, 1.0, 0.25, 0.5, 0.25, 0.5, 0.25, 1.0, 0.2188, 1.0, 0.2188, 0.5, 0.2188, 0.5, 0.2188, 1.0, 0.1875, 1.0, 0.1875, 0.5, 0.1875, 0.5, 0.1875, 1.0, 0.1562, 1.0, 0.1562, 0.5, 0.1562, 0.5, 0.1562, 1.0, 0.125, 1.0, 0.125, 0.5, 0.125, 0.5, 0.125, 1.0, 0.09375, 1.0, 0.09375, 0.5, 0.09375, 0.5, 0.09375, 1.0, 0.0625, 1.0, 0.0625, 0.5, 0.2968, 0.4854, 0.25, 0.49, 0.2032, 0.4854, 0.1582, 0.4717, 0.1167, 0.4496, 0.08029, 0.4197, 0.05045, 0.3833, 0.02827, 0.3418, 0.01461, 0.2968, 0.01, 0.25, 0.01461, 0.2032, 0.02827, 0.1582, 0.05045, 0.1167, 0.08029, 0.08029, 0.1167, 0.05045, 0.1582, 0.02827, 0.2032, 0.01461, 0.25, 0.01, 0.2968, 0.01461, 0.3418, 0.02827, 0.3833, 0.05045, 0.4197, 0.08029, 0.4496, 0.1167, 0.4717, 0.1582, 0.4854, 0.2032, 0.49, 0.25, 0.4854, 0.2968, 0.4717, 0.3418, 0.4496, 0.3833, 0.4197, 0.4197, 0.3833, 0.4496, 0.3418, 0.4717, 0.0625, 0.5, 0.0625, 1.0, 0.03125, 1.0, 0.03125, 0.5, 0.03125, 0.5, 0.03125, 1.0, 0.0, 1.0, 0.0, 0.5, 0.75, 0.49, 0.7968, 0.4854, 0.8418, 0.4717, 0.8833, 0.4496, 0.9197, 0.4197, 0.9496, 0.3833, 0.9717, 0.3418, 0.9854, 0.2968, 0.99, 0.25, 0.9854, 0.2032, 0.9717, 0.1582, 0.9496, 0.1167, 0.9197, 0.08029, 0.8833, 0.05045, 0.8418, 0.02827, 0.7968, 0.01461, 0.75, 0.01, 0.7032, 0.01461, 0.6582, 0.02827, 0.6167, 0.05045, 0.5803, 0.08029, 0.5504, 0.1167, 0.5283, 0.1582, 0.5146, 0.2032, 0.51, 0.25, 0.5146, 0.2968, 0.5283, 0.3418, 0.5504, 0.3833, 0.5803, 0.4197, 0.6167, 0.4496, 0.6582, 0.4717, 0.7032, 0.4854, 1.0, 0.5, 1.0, 1.0, 0.9688, 1.0, 0.9688, 0.5, 0.9688, 0.5, 0.9688, 1.0, 0.9375, 1.0, 0.9375, 0.5, 0.9375, 0.5, 0.9375, 1.0, 0.9062, 1.0, 0.9062, 0.5, 0.9062, 0.5, 0.9062, 1.0, 0.875, 1.0, 0.875, 0.5, 0.875, 0.5, 0.875, 1.0, 0.8438, 1.0, 0.8438, 0.5, 0.8438, 0.5, 0.8438, 1.0, 0.8125, 1.0, 0.8125, 0.5, 0.8125, 0.5, 0.8125, 1.0, 0.7812, 1.0, 0.7812, 0.5, 0.7812, 0.5, 0.7812, 1.0, 0.75, 1.0, 0.75, 0.5, 0.75, 0.5, 0.75, 1.0, 0.7188, 1.0, 0.7188, 0.5, 0.7188, 0.5, 0.7188, 1.0, 0.6875, 1.0, 0.6875, 0.5, 0.6875, 0.5, 0.6875, 1.0, 0.6562, 1.0, 0.6562, 0.5, 0.6562, 0.5, 0.6562, 1.0, 0.625, 1.0, 0.625, 0.5, 0.625, 0.5, 0.625, 1.0, 0.5938, 1.0, 0.5938, 0.5, 0.5938, 0.5, 0.5938, 1.0, 0.5625, 1.0, 0.5625, 0.5, 0.5625, 0.5, 0.5625, 1.0, 0.5312, 1.0, 0.5312, 0.5, 0.5312, 0.5, 0.5312, 1.0, 0.5, 1.0, 0.5, 0.5, 0.5, 0.5, 0.5, 1.0, 0.4688, 1.0, 0.4688, 0.5, 0.4688, 0.5, 0.4688, 1.0, 0.4375, 1.0, 0.4375, 0.5, 0.4375, 0.5, 0.4375, 1.0, 0.4062, 1.0, 0.4062, 0.5, 0.4062, 0.5, 0.4062, 1.0, 0.375, 1.0, 0.375, 0.5, 0.375, 0.5, 0.375, 1.0, 0.3438, 1.0, 0.3438, 0.5, 0.3438, 0.5, 0.3438, 1.0, 0.3125, 1.0, 0.3125, 0.5, 0.3125, 0.5, 0.3125, 1.0, 0.2812, 1.0, 0.2812, 0.5, 0.2812, 0.5, 0.2812, 1.0, 0.25, 1.0, 0.25, 0.5, 0.25, 0.5, 0.25, 1.0, 0.2188, 1.0, 0.2188, 0.5, 0.2188, 0.5, 0.2188, 1.0, 0.1875, 1.0, 0.1875, 0.5, 0.1875, 0.5, 0.1875, 1.0, 0.1562, 1.0, 0.1562, 0.5, 0.1562, 0.5, 0.1562, 1.0, 0.125, 1.0, 0.125, 0.5, 0.125, 0.5, 0.125, 1.0, 0.09375, 1.0, 0.09375, 0.5, 0.09375, 0.5, 0.09375, 1.0, 0.0625, 1.0, 0.0625, 0.5, 0.2968, 0.4854, 0.25, 0.49, 0.2032, 0.4854, 0.1582, 0.4717, 0.1167, 0.4496, 0.08029, 0.4197, 0.05045, 0.3833, 0.02827, 0.3418, 0.01461, 0.2968, 0.01, 0.25, 0.01461, 0.2032, 0.02827, 0.1582, 0.05045, 0.1167, 0.08029, 0.08029, 0.1167, 0.05045, 0.1582, 0.02827, 0.2032, 0.01461, 0.25, 0.01, 0.2968, 0.01461, 0.3418, 0.02827, 0.3833, 0.05045, 0.4197, 0.08029, 0.4496, 0.1167, 0.4717, 0.1582, 0.4854, 0.2032, 0.49, 0.25, 0.4854, 0.2968, 0.4717, 0.3418, 0.4496, 0.3833, 0.4197, 0.4197, 0.3833, 0.4496, 0.3418, 0.4717, 0.0625, 0.5, 0.0625, 1.0, 0.03125, 1.0, 0.03125, 0.5, 0.03125, 0.5, 0.03125, 1.0, 0.0, 1.0, 0.0, 0.5, 0.75, 0.49, 0.7968, 0.4854, 0.8418, 0.4717, 0.8833, 0.4496, 0.9197, 0.4197, 0.9496, 0.3833, 0.9717, 0.3418, 0.9854, 0.2968, 0.99, 0.25, 0.9854, 0.2032, 0.9717, 0.1582, 0.9496, 0.1167, 0.9197, 0.08029, 0.8833, 0.05045, 0.8418, 0.02827, 0.7968, 0.01461, 0.75, 0.01, 0.7032, 0.01461, 0.6582, 0.02827, 0.6167, 0.05045, 0.5803, 0.08029, 0.5504, 0.1167, 0.5283, 0.1582, 0.5146, 0.2032, 0.51, 0.25, 0.5146, 0.2968, 0.5283, 0.3418, 0.5504, 0.3833, 0.5803, 0.4197, 0.6167, 0.4496, 0.6582, 0.4717, 0.7032, 0.4854, 1.0, 0.5, 1.0, 1.0, 0.9688, 1.0, 0.9688, 0.5, 0.9688, 0.5, 0.9688, 1.0, 0.9375, 1.0, 0.9375, 0.5, 0.9375, 0.5, 0.9375, 1.0, 0.9062, 1.0, 0.9062, 0.5, 0.9062, 0.5, 0.9062, 1.0, 0.875, 1.0, 0.875, 0.5, 0.875, 0.5, 0.875, 1.0, 0.8438, 1.0, 0.8438, 0.5, 0.8438, 0.5, 0.8438, 1.0, 0.8125, 1.0, 0.8125, 0.5, 0.8125, 0.5, 0.8125, 1.0, 0.7812, 1.0, 0.7812, 0.5, 0.7812, 0.5, 0.7812, 1.0, 0.75, 1.0, 0.75, 0.5, 0.75, 0.5, 0.75, 1.0, 0.7188, 1.0, 0.7188, 0.5, 0.7188, 0.5, 0.7188, 1.0, 0.6875, 1.0, 0.6875, 0.5, 0.6875, 0.5, 0.6875, 1.0, 0.6562, 1.0, 0.6562, 0.5, 0.6562, 0.5, 0.6562, 1.0, 0.625, 1.0, 0.625, 0.5, 0.625, 0.5, 0.625, 1.0, 0.5938, 1.0, 0.5938, 0.5, 0.5938, 0.5, 0.5938, 1.0, 0.5625, 1.0, 0.5625, 0.5, 0.5625, 0.5, 0.5625, 1.0, 0.5312, 1.0, 0.5312, 0.5, 0.5312, 0.5, 0.5312, 1.0, 0.5, 1.0, 0.5, 0.5, 0.5, 0.5, 0.5, 1.0, 0.4688, 1.0, 0.4688, 0.5, 0.4688, 0.5, 0.4688, 1.0, 0.4375, 1.0, 0.4375, 0.5, 0.4375, 0.5, 0.4375, 1.0, 0.4062, 1.0, 0.4062, 0.5, 0.4062, 0.5, 0.4062, 1.0, 0.375, 1.0, 0.375, 0.5, 0.375, 0.5, 0.375, 1.0, 0.3438, 1.0, 0.3438, 0.5, 0.3438, 0.5, 0.3438, 1.0, 0.3125, 1.0, 0.3125, 0.5, 0.3125, 0.5, 0.3125, 1.0, 0.2812, 1.0, 0.2812, 0.5, 0.2812, 0.5, 0.2812, 1.0, 0.25, 1.0, 0.25, 0.5, 0.25, 0.5, 0.25, 1.0, 0.2188, 1.0, 0.2188, 0.5, 0.2188, 0.5, 0.2188, 1.0, 0.1875, 1.0, 0.1875, 0.5, 0.1875, 0.5, 0.1875, 1.0, 0.1562, 1.0, 0.1562, 0.5, 0.1562, 0.5, 0.1562, 1.0, 0.125, 1.0, 0.125, 0.5, 0.125, 0.5, 0.125, 1.0, 0.09375, 1.0, 0.09375, 0.5, 0.09375, 0.5, 0.09375, 1.0, 0.0625, 1.0, 0.0625, 0.5, 0.2968, 0.4854, 0.25, 0.49, 0.2032, 0.4854, 0.1582, 0.4717, 0.1167, 0.4496, 0.08029, 0.4197, 0.05045, 0.3833, 0.02827, 0.3418, 0.01461, 0.2968, 0.01, 0.25, 0.01461, 0.2032, 0.02827, 0.1582, 0.05045, 0.1167, 0.08029, 0.08029, 0.1167, 0.05045, 0.1582, 0.02827, 0.2032, 0.01461, 0.25, 0.01, 0.2968, 0.01461, 0.3418, 0.02827, 0.3833, 0.05045, 0.4197, 0.08029, 0.4496, 0.1167, 0.4717, 0.1582, 0.4854, 0.2032, 0.49, 0.25, 0.4854, 0.2968, 0.4717, 0.3418, 0.4496, 0.3833, 0.4197, 0.4197, 0.3833, 0.4496, 0.3418, 0.4717, 0.0625, 0.5, 0.0625, 1.0, 0.03125, 1.0, 0.03125, 0.5, 0.03125, 0.5, 0.03125, 1.0, 0.0, 1.0, 0.0, 0.5, 0.75, 0.49, 0.7968, 0.4854, 0.8418, 0.4717, 0.8833, 0.4496, 0.9197, 0.4197, 0.9496, 0.3833, 0.9717, 0.3418, 0.9854, 0.2968, 0.99, 0.25, 0.9854, 0.2032, 0.9717, 0.1582, 0.9496, 0.1167, 0.9197, 0.08029, 0.8833, 0.05045, 0.8418, 0.02827, 0.7968, 0.01461, 0.75, 0.01, 0.7032, 0.01461, 0.6582, 0.02827, 0.6167, 0.05045, 0.5803, 0.08029, 0.5504, 0.1167, 0.5283, 0.1582, 0.5146, 0.2032, 0.51, 0.25, 0.5146, 0.2968, 0.5283, 0.3418, 0.5504, 0.3833, 0.5803, 0.4197, 0.6167, 0.4496, 0.6582, 0.4717, 0.7032, 0.4854, 1.0, 0.5, 1.0, 1.0, 0.9688, 1.0, 0.9688, 0.5, 0.9688, 0.5, 0.9688, 1.0, 0.9375, 1.0, 0.9375, 0.5, 0.9375, 0.5, 0.9375, 1.0, 0.9062, 1.0, 0.9062, 0.5, 0.9062, 0.5, 0.9062, 1.0, 0.875, 1.0, 0.875, 0.5, 0.875, 0.5, 0.875, 1.0, 0.8438, 1.0, 0.8438, 0.5, 0.8438, 0.5, 0.8438, 1.0, 0.8125, 1.0, 0.8125, 0.5, 0.8125, 0.5, 0.8125, 1.0, 0.7812, 1.0, 0.7812, 0.5, 0.7812, 0.5, 0.7812, 1.0, 0.75, 1.0, 0.75, 0.5, 0.75, 0.5, 0.75, 1.0, 0.7188, 1.0, 0.7188, 0.5, 0.7188, 0.5, 0.7188, 1.0, 0.6875, 1.0, 0.6875, 0.5, 0.6875, 0.5, 0.6875, 1.0, 0.6562, 1.0, 0.6562, 0.5, 0.6562, 0.5, 0.6562, 1.0, 0.625, 1.0, 0.625, 0.5, 0.625, 0.5, 0.625, 1.0, 0.5938, 1.0, 0.5938, 0.5, 0.5938, 0.5, 0.5938, 1.0, 0.5625, 1.0, 0.5625, 0.5, 0.5625, 0.5, 0.5625, 1.0, 0.5312, 1.0, 0.5312, 0.5, 0.5312, 0.5, 0.5312, 1.0, 0.5, 1.0, 0.5, 0.5, 0.5, 0.5, 0.5, 1.0, 0.4688, 1.0, 0.4688, 0.5, 0.4688, 0.5, 0.4688, 1.0, 0.4375, 1.0, 0.4375, 0.5, 0.4375, 0.5, 0.4375, 1.0, 0.4062, 1.0, 0.4062, 0.5, 0.4062, 0.5, 0.4062, 1.0, 0.375, 1.0, 0.375, 0.5, 0.375, 0.5, 0.375, 1.0, 0.3438, 1.0, 0.3438, 0.5, 0.3438, 0.5, 0.3438, 1.0, 0.3125, 1.0, 0.3125, 0.5, 0.3125, 0.5, 0.3125, 1.0, 0.2812, 1.0, 0.2812, 0.5, 0.2812, 0.5, 0.2812, 1.0, 0.25, 1.0, 0.25, 0.5, 0.25, 0.5, 0.25, 1.0, 0.2188, 1.0, 0.2188, 0.5, 0.2188, 0.5, 0.2188, 1.0, 0.1875, 1.0, 0.1875, 0.5, 0.1875, 0.5, 0.1875, 1.0, 0.1562, 1.0, 0.1562, 0.5, 0.1562, 0.5, 0.1562, 1.0, 0.125, 1.0, 0.125, 0.5, 0.125, 0.5, 0.125, 1.0, 0.09375, 1.0, 0.09375, 0.5, 0.09375, 0.5, 0.09375, 1.0, 0.0625, 1.0, 0.0625, 0.5, 0.2968, 0.4854, 0.25, 0.49, 0.2032, 0.4854, 0.1582, 0.4717, 0.1167, 0.4496, 0.08029, 0.4197, 0.05045, 0.3833, 0.02827, 0.3418, 0.01461, 0.2968, 0.01, 0.25, 0.01461, 0.2032, 0.02827, 0.1582, 0.05045, 0.1167, 0.08029, 0.08029, 0.1167, 0.05045, 0.1582, 0.02827, 0.2032, 0.01461, 0.25, 0.01, 0.2968, 0.01461, 0.3418, 0.02827, 0.3833, 0.05045, 0.4197, 0.08029, 0.4496, 0.1167, 0.4717, 0.1582, 0.4854, 0.2032, 0.49, 0.25, 0.4854, 0.2968, 0.4717, 0.3418, 0.4496, 0.3833, 0.4197, 0.4197, 0.3833, 0.4496, 0.3418, 0.4717, 0.0625, 0.5, 0.0625, 1.0, 0.03125, 1.0, 0.03125, 0.5, 0.03125, 0.5, 0.03125, 1.0, 0.0, 1.0, 0.0, 0.5, 0.75, 0.49, 0.7968, 0.4854, 0.8418, 0.4717, 0.8833, 0.4496, 0.9197, 0.4197, 0.9496, 0.3833, 0.9717, 0.3418, 0.9854, 0.2968, 0.99, 0.25, 0.9854, 0.2032, 0.9717, 0.1582, 0.9496, 0.1167, 0.9197, 0.08029, 0.8833, 0.05045, 0.8418, 0.02827, 0.7968, 0.01461, 0.75, 0.01, 0.7032, 0.01461, 0.6582, 0.02827, 0.6167, 0.05045, 0.5803, 0.08029, 0.5504, 0.1167, 0.5283, 0.1582, 0.5146, 0.2032, 0.51, 0.25, 0.5146, 0.2968, 0.5283, 0.3418, 0.5504, 0.3833, 0.5803, 0.4197, 0.6167, 0.4496, 0.6582, 0.4717, 0.7032, 0.4854])
me_cylinder.update()

# ---- objects
ob_cage = bpy.data.objects.new('cage', me_cage_cube)
ob_sweethome3d_opening_on_rail_1_glass = bpy.data.objects.new('sweethome3d_opening_on_rail_1_glass', me_sweethome3d_opening_on_rail_1_glass_001)
ob_sweethome3d_opening_on_rail_2_frame = bpy.data.objects.new('sweethome3d_opening_on_rail_2_frame', me_sweethome3d_opening_on_rail_2_frame)
ob_sweethome3d_unique_rail_cage = bpy.data.objects.new('sweethome3d_unique_rail_cage', me_sweethome3d_unique_rail_cage)
ob_cylinder = bpy.data.objects.new('Cylinder', me_cylinder)

# ---- transforms, parenting, visibility, modifiers, constraints
ob_cage.location = (0.0, 0.0, 0.0)
ob_cage.rotation_euler = (1.571, -0.0, 0.0)
ob_cage.scale = (0.01278, 0.005945, 0.005471)
ob_sweethome3d_opening_on_rail_1_glass.parent = ob_cage
ob_sweethome3d_opening_on_rail_1_glass.matrix_parent_inverse = Matrix(((78.24, 0.0, 0.0, -0.0), (0.0, -2.741e-05, 168.2, 0.0), (0.0, -182.8, -2.978e-05, 0.0), (-0.0, 0.0, -0.0, 1.0)))
ob_sweethome3d_opening_on_rail_1_glass.location = (0.0, 0.0, 0.0)
ob_sweethome3d_opening_on_rail_1_glass.rotation_euler = (1.571, -0.0, 0.0)
ob_sweethome3d_opening_on_rail_1_glass.scale = (0.01278, 0.005945, 0.005471)
ob_sweethome3d_opening_on_rail_2_frame.parent = ob_cage
ob_sweethome3d_opening_on_rail_2_frame.matrix_parent_inverse = Matrix(((78.24, 0.0, 0.0, -0.0), (0.0, -2.741e-05, 168.2, 0.0), (0.0, -182.8, -2.978e-05, 0.0), (-0.0, 0.0, -0.0, 1.0)))
ob_sweethome3d_opening_on_rail_2_frame.location = (0.0, 0.0, 0.0)
ob_sweethome3d_opening_on_rail_2_frame.rotation_euler = (1.571, -0.0, 0.0)
ob_sweethome3d_opening_on_rail_2_frame.scale = (0.01278, 0.005945, 0.005471)
ob_sweethome3d_unique_rail_cage.parent = ob_cage
ob_sweethome3d_unique_rail_cage.matrix_parent_inverse = Matrix(((78.24, 0.0, 0.0, -0.0), (0.0, -2.741e-05, 168.2, 0.0), (0.0, -182.8, -2.978e-05, 0.0), (-0.0, 0.0, -0.0, 1.0)))
ob_sweethome3d_unique_rail_cage.location = (0.0, 0.0, 0.0)
ob_sweethome3d_unique_rail_cage.rotation_euler = (1.571, -0.0, 0.0)
ob_sweethome3d_unique_rail_cage.scale = (0.01278, 0.005945, 0.005471)
ob_cylinder.parent = ob_cage
ob_cylinder.matrix_parent_inverse = Matrix(((78.24, 0.0, 0.0, -0.0), (0.0, -2.741e-05, 168.2, 0.0), (0.0, -182.8, -2.978e-05, 0.0), (-0.0, 0.0, -0.0, 1.0)))
ob_cylinder.location = (0.01227, 0.01207, -0.4962)
ob_cylinder.rotation_euler = (-0.0, 1.571, 0.0)
ob_cylinder.scale = (-0.01916, -0.01916, 1.162)

# ---- collection membership
col_collection.objects.link(ob_cage)
col_collection.objects.link(ob_sweethome3d_opening_on_rail_1_glass)
col_collection.objects.link(ob_sweethome3d_opening_on_rail_2_frame)
col_collection.objects.link(ob_sweethome3d_unique_rail_cage)
col_collection.objects.link(ob_cylinder)

# ---- scene / render settings (as saved in the file)
scene.frame_start = 1; scene.frame_end = 250; scene.frame_set(1)
scene.render.engine = 'BLENDER_EEVEE_NEXT'
scene.cycles.sampling_pattern = 'TABULATED_SOBOL'
scene.cycles.use_light_tree = False
scene.view_settings.view_transform = 'Filmic'
bpy.context.view_layer.update()

# ---- added for rendering (the .blend has no active camera and no usable light): camera, sun
cam_auto = bpy.data.cameras.new('AutoCamera')
cam_auto.lens = 50.0
cam_auto.sensor_width = 36.0
cam_auto.clip_end = 1000.0
ob_auto_camera = bpy.data.objects.new('AutoCamera', cam_auto)
scene.collection.objects.link(ob_auto_camera)
ob_auto_camera.location = (2.52911, -3.04016, 2.02329)
ob_auto_camera.rotation_euler = (1.09748, -7.21219e-08, 0.694738)
scene.camera = ob_auto_camera
light_auto_sun = bpy.data.lights.new('AutoSun', 'SUN')
light_auto_sun.energy = 3.0
light_auto_sun.angle = 0.0523599
ob_auto_sun = bpy.data.objects.new('AutoSun', light_auto_sun)
scene.collection.objects.link(ob_auto_sun)
ob_auto_sun.rotation_euler = (0.872665, 0.174533, 0.523599)
bpy.context.view_layer.update()
